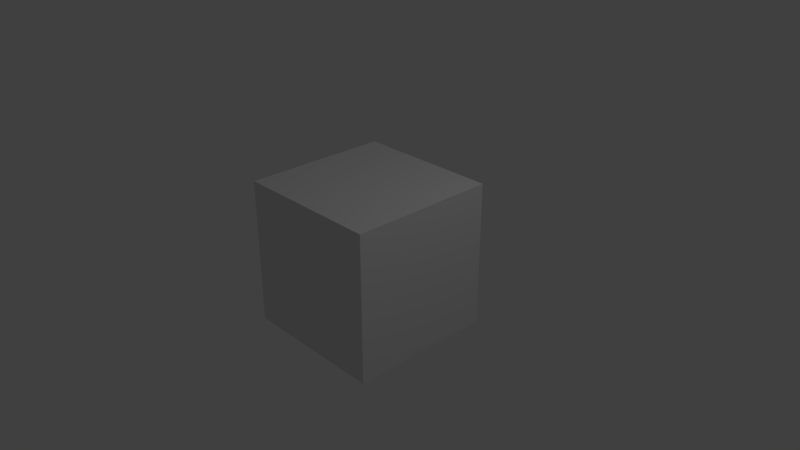 # Source: cube.blend  (saved by Blender 2.79.0; exported with 4.5.12 LTS)
import bpy
from mathutils import Matrix  # noqa: F401  (used for matrix-valued properties, if any)

bpy.ops.wm.read_factory_settings(use_empty=True)
scene = bpy.context.scene
scene.name = 'Scene'

# ---- collections
col_collection_1 = bpy.data.collections.new('Collection 1'); scene.collection.children.link(col_collection_1)

# ---- materials (node trees are filled in below, after node groups)
mat_material = bpy.data.materials.new('Material')
mat_material.alpha_threshold = 0.0
mat_material.use_transparent_shadow = False
mat_material.roughness = 0.5
mat_material.line_color = (0.0, 0.0, 0.0, 1.0)

# ---- material node trees

# ---- world
world_world = bpy.data.worlds.new('World'); scene.world = world_world
world_world.color = (0.05088, 0.05088, 0.05088)
world_world.use_sun_shadow = False
world_world.sun_shadow_jitter_overblur = 0.0
world_world.cycles.sampling_method = 'MANUAL'

# ---- cameras
cam_camera = bpy.data.cameras.new('Camera')
cam_camera.clip_end = 100.0
cam_camera.lens = 35.0
cam_camera.sensor_width = 32.0
cam_camera.sensor_height = 18.0
cam_camera.ortho_scale = 7.314
cam_camera.dof.focus_distance = 0.0
cam_camera.dof.aperture_fstop = 128.0

# ---- lights
light_lamp = bpy.data.lights.new('Lamp', 'POINT')
light_lamp.transmission_factor = 0.0
light_lamp.cutoff_distance = 30.0
light_lamp.energy = 100.0
light_lamp.shadow_buffer_clip_start = 1.001
light_lamp.shadow_soft_size = 0.1
light_lamp.shadow_maximum_resolution = 0.006
light_lamp.use_absolute_resolution = True

# ---- meshes
me_cube = bpy.data.meshes.new('Cube')
me_cube.from_pydata([(1.0, 1.0, -1.0), (1.0, -1.0, -1.0), (-1.0, -1.0, -1.0), (-1.0, 1.0, -1.0), (1.0, 1.0, 1.0), (1.0, -1.0, 1.0), (-1.0, -1.0, 1.0), (-1.0, 1.0, 1.0), (1.0, 0.7778, -1.0), (1.0, 0.5556, -1.0), (1.0, 0.3333, -1.0), (1.0, 0.1111, -1.0), (1.0, -0.1111, -1.0), (1.0, -0.3333, -1.0), (1.0, -0.5556, -1.0), (1.0, -0.7778, -1.0), (0.7778, 1.0, -1.0), (0.5556, 1.0, -1.0), (0.3333, 1.0, -1.0), (0.1111, 1.0, -1.0), (-0.1111, 1.0, -1.0), (-0.3333, 1.0, -1.0), (-0.5556, 1.0, -1.0), (-0.7778, 1.0, -1.0), (1.0, 1.0, -0.7778), (1.0, 1.0, -0.5556), (1.0, 1.0, -0.3333), (1.0, 1.0, -0.1111), (1.0, 1.0, 0.1111), (1.0, 1.0, 0.3333), (1.0, 1.0, 0.5556), (1.0, 1.0, 0.7778), (0.7778, -1.0, -1.0), (0.5556, -1.0, -1.0), (0.3333, -1.0, -1.0), (0.1111, -1.0, -1.0), (-0.1111, -1.0, -1.0), (-0.3333, -1.0, -1.0), (-0.5556, -1.0, -1.0), (-0.7778, -1.0, -1.0), (1.0, -1.0, -0.7778), (1.0, -1.0, -0.5556), (1.0, -1.0, -0.3333), (1.0, -1.0, -0.1111), (1.0, -1.0, 0.1111), (1.0, -1.0, 0.3333), (1.0, -1.0, 0.5556), (1.0, -1.0, 0.7778), (-1.0, -0.7778, -1.0), (-1.0, -0.5556, -1.0), (-1.0, -0.3333, -1.0), (-1.0, -0.1111, -1.0), (-1.0, 0.1111, -1.0), (-1.0, 0.3333, -1.0), (-1.0, 0.5556, -1.0), (-1.0, 0.7778, -1.0), (-1.0, -1.0, -0.7778), (-1.0, -1.0, -0.5556), (-1.0, -1.0, -0.3333), (-1.0, -1.0, -0.1111), (-1.0, -1.0, 0.1111), (-1.0, -1.0, 0.3333), (-1.0, -1.0, 0.5556), (-1.0, -1.0, 0.7778), (-1.0, 1.0, -0.7778), (-1.0, 1.0, -0.5556), (-1.0, 1.0, -0.3333), (-1.0, 1.0, -0.1111), (-1.0, 1.0, 0.1111), (-1.0, 1.0, 0.3333), (-1.0, 1.0, 0.5556), (-1.0, 1.0, 0.7778), (1.0, 0.7778, 1.0), (1.0, 0.5556, 1.0), (1.0, 0.3333, 1.0), (1.0, 0.1111, 1.0), (1.0, -0.1111, 1.0), (1.0, -0.3333, 1.0), (1.0, -0.5556, 1.0), (1.0, -0.7778, 1.0), (0.7778, 1.0, 1.0), (0.5556, 1.0, 1.0), (0.3333, 1.0, 1.0), (0.1111, 1.0, 1.0), (-0.1111, 1.0, 1.0), (-0.3333, 1.0, 1.0), (-0.5556, 1.0, 1.0), (-0.7778, 1.0, 1.0), (0.7778, -1.0, 1.0), (0.5556, -1.0, 1.0), (0.3333, -1.0, 1.0), (0.1111, -1.0, 1.0), (-0.1111, -1.0, 1.0), (-0.3333, -1.0, 1.0), (-0.5556, -1.0, 1.0), (-0.7778, -1.0, 1.0), (-1.0, -0.7778, 1.0), (-1.0, -0.5556, 1.0), (-1.0, -0.3333, 1.0), (-1.0, -0.1111, 1.0), (-1.0, 0.1111, 1.0), (-1.0, 0.3333, 1.0), (-1.0, 0.5556, 1.0), (-1.0, 0.7778, 1.0), (0.7778, 1.0, 0.7778), (0.5556, 1.0, 0.7778), (0.3333, 1.0, 0.7778), (0.1111, 1.0, 0.7778), (-0.1111, 1.0, 0.7778), (-0.3333, 1.0, 0.7778), (-0.5556, 1.0, 0.7778), (-0.7778, 1.0, 0.7778), (0.7778, 1.0, 0.5556), (0.5556, 1.0, 0.5556), (0.3333, 1.0, 0.5556), (0.1111, 1.0, 0.5556), (-0.1111, 1.0, 0.5556), (-0.3333, 1.0, 0.5556), (-0.5556, 1.0, 0.5556), (-0.7778, 1.0, 0.5556), (0.7778, 1.0, 0.3333), (0.5556, 1.0, 0.3333), (0.3333, 1.0, 0.3333), (0.1111, 1.0, 0.3333), (-0.1111, 1.0, 0.3333), (-0.3333, 1.0, 0.3333), (-0.5556, 1.0, 0.3333), (-0.7778, 1.0, 0.3333), (0.7778, 1.0, 0.1111), (0.5556, 1.0, 0.1111), (0.3333, 1.0, 0.1111), (0.1111, 1.0, 0.1111), (-0.1111, 1.0, 0.1111), (-0.3333, 1.0, 0.1111), (-0.5556, 1.0, 0.1111), (-0.7778, 1.0, 0.1111), (0.7778, 1.0, -0.1111), (0.5556, 1.0, -0.1111), (0.3333, 1.0, -0.1111), (0.1111, 1.0, -0.1111), (-0.1111, 1.0, -0.1111), (-0.3333, 1.0, -0.1111), (-0.5556, 1.0, -0.1111), (-0.7778, 1.0, -0.1111), (0.7778, 1.0, -0.3333), (0.5556, 1.0, -0.3333), (0.3333, 1.0, -0.3333), (0.1111, 1.0, -0.3333), (-0.1111, 1.0, -0.3333), (-0.3333, 1.0, -0.3333), (-0.5556, 1.0, -0.3333), (-0.7778, 1.0, -0.3333), (0.7778, 1.0, -0.5556), (0.5556, 1.0, -0.5556), (0.3333, 1.0, -0.5556), (0.1111, 1.0, -0.5556), (-0.1111, 1.0, -0.5556), (-0.3333, 1.0, -0.5556), (-0.5556, 1.0, -0.5556), (-0.7778, 1.0, -0.5556), (0.7778, 1.0, -0.7778), (0.5556, 1.0, -0.7778), (0.3333, 1.0, -0.7778), (0.1111, 1.0, -0.7778), (-0.1111, 1.0, -0.7778), (-0.3333, 1.0, -0.7778), (-0.5556, 1.0, -0.7778), (-0.7778, 1.0, -0.7778), (-1.0, -0.7778, -0.7778), (-1.0, -0.5556, -0.7778), (-1.0, -0.3333, -0.7778), (-1.0, -0.1111, -0.7778), (-1.0, 0.1111, -0.7778), (-1.0, 0.3333, -0.7778), (-1.0, 0.5556, -0.7778), (-1.0, 0.7778, -0.7778), (-1.0, -0.7778, -0.5556), (-1.0, -0.5556, -0.5556), (-1.0, -0.3333, -0.5556), (-1.0, -0.1111, -0.5556), (-1.0, 0.1111, -0.5556), (-1.0, 0.3333, -0.5556), (-1.0, 0.5556, -0.5556), (-1.0, 0.7778, -0.5556), (-1.0, -0.7778, -0.3333), (-1.0, -0.5556, -0.3333), (-1.0, -0.3333, -0.3333), (-1.0, -0.1111, -0.3333), (-1.0, 0.1111, -0.3333), (-1.0, 0.3333, -0.3333), (-1.0, 0.5556, -0.3333), (-1.0, 0.7778, -0.3333), (-1.0, -0.7778, -0.1111), (-1.0, -0.5556, -0.1111), (-1.0, -0.3333, -0.1111), (-1.0, -0.1111, -0.1111), (-1.0, 0.1111, -0.1111), (-1.0, 0.3333, -0.1111), (-1.0, 0.5556, -0.1111), (-1.0, 0.7778, -0.1111), (-1.0, -0.7778, 0.1111), (-1.0, -0.5556, 0.1111), (-1.0, -0.3333, 0.1111), (-1.0, -0.1111, 0.1111), (-1.0, 0.1111, 0.1111), (-1.0, 0.3333, 0.1111), (-1.0, 0.5556, 0.1111), (-1.0, 0.7778, 0.1111), (-1.0, -0.7778, 0.3333), (-1.0, -0.5556, 0.3333), (-1.0, -0.3333, 0.3333), (-1.0, -0.1111, 0.3333), (-1.0, 0.1111, 0.3333), (-1.0, 0.3333, 0.3333), (-1.0, 0.5556, 0.3333), (-1.0, 0.7778, 0.3333), (-1.0, -0.7778, 0.5556), (-1.0, -0.5556, 0.5556), (-1.0, -0.3333, 0.5556), (-1.0, -0.1111, 0.5556), (-1.0, 0.1111, 0.5556), (-1.0, 0.3333, 0.5556), (-1.0, 0.5556, 0.5556), (-1.0, 0.7778, 0.5556), (-1.0, -0.7778, 0.7778), (-1.0, -0.5556, 0.7778), (-1.0, -0.3333, 0.7778), (-1.0, -0.1111, 0.7778), (-1.0, 0.1111, 0.7778), (-1.0, 0.3333, 0.7778), (-1.0, 0.5556, 0.7778), (-1.0, 0.7778, 0.7778), (0.7778, -1.0, -0.7778), (0.5556, -1.0, -0.7778), (0.3333, -1.0, -0.7778), (0.1111, -1.0, -0.7778), (-0.1111, -1.0, -0.7778), (-0.3333, -1.0, -0.7778), (-0.5556, -1.0, -0.7778), (-0.7778, -1.0, -0.7778), (0.7778, -1.0, -0.5556), (0.5556, -1.0, -0.5556), (0.3333, -1.0, -0.5556), (0.1111, -1.0, -0.5556), (-0.1111, -1.0, -0.5556), (-0.3333, -1.0, -0.5556), (-0.5556, -1.0, -0.5556), (-0.7778, -1.0, -0.5556), (0.7778, -1.0, -0.3333), (0.5556, -1.0, -0.3333), (0.3333, -1.0, -0.3333), (0.1111, -1.0, -0.3333), (-0.1111, -1.0, -0.3333), (-0.3333, -1.0, -0.3333), (-0.5556, -1.0, -0.3333), (-0.7778, -1.0, -0.3333), (0.7778, -1.0, -0.1111), (0.5556, -1.0, -0.1111), (0.3333, -1.0, -0.1111), (0.1111, -1.0, -0.1111), (-0.1111, -1.0, -0.1111), (-0.3333, -1.0, -0.1111), (-0.5556, -1.0, -0.1111), (-0.7778, -1.0, -0.1111), (0.7778, -1.0, 0.1111), (0.5556, -1.0, 0.1111), (0.3333, -1.0, 0.1111), (0.1111, -1.0, 0.1111), (-0.1111, -1.0, 0.1111), (-0.3333, -1.0, 0.1111), (-0.5556, -1.0, 0.1111), (-0.7778, -1.0, 0.1111), (0.7778, -1.0, 0.3333), (0.5556, -1.0, 0.3333), (0.3333, -1.0, 0.3333), (0.1111, -1.0, 0.3333), (-0.1111, -1.0, 0.3333), (-0.3333, -1.0, 0.3333), (-0.5556, -1.0, 0.3333), (-0.7778, -1.0, 0.3333), (0.7778, -1.0, 0.5556), (0.5556, -1.0, 0.5556), (0.3333, -1.0, 0.5556), (0.1111, -1.0, 0.5556), (-0.1111, -1.0, 0.5556), (-0.3333, -1.0, 0.5556), (-0.5556, -1.0, 0.5556), (-0.7778, -1.0, 0.5556), (0.7778, -1.0, 0.7778), (0.5556, -1.0, 0.7778), (0.3333, -1.0, 0.7778), (0.1111, -1.0, 0.7778), (-0.1111, -1.0, 0.7778), (-0.3333, -1.0, 0.7778), (-0.5556, -1.0, 0.7778), (-0.7778, -1.0, 0.7778), (1.0, 0.7778, -0.7778), (1.0, 0.5556, -0.7778), (1.0, 0.3333, -0.7778), (1.0, 0.1111, -0.7778), (1.0, -0.1111, -0.7778), (1.0, -0.3333, -0.7778), (1.0, -0.5556, -0.7778), (1.0, -0.7778, -0.7778), (1.0, 0.7778, -0.5556), (1.0, 0.5556, -0.5556), (1.0, 0.3333, -0.5556), (1.0, 0.1111, -0.5556), (1.0, -0.1111, -0.5556), (1.0, -0.3333, -0.5556), (1.0, -0.5556, -0.5556), (1.0, -0.7778, -0.5556), (1.0, 0.7778, -0.3333), (1.0, 0.5556, -0.3333), (1.0, 0.3333, -0.3333), (1.0, 0.1111, -0.3333), (1.0, -0.1111, -0.3333), (1.0, -0.3333, -0.3333), (1.0, -0.5556, -0.3333), (1.0, -0.7778, -0.3333), (1.0, 0.7778, -0.1111), (1.0, 0.5556, -0.1111), (1.0, 0.3333, -0.1111), (1.0, 0.1111, -0.1111), (1.0, -0.1111, -0.1111), (1.0, -0.3333, -0.1111), (1.0, -0.5556, -0.1111), (1.0, -0.7778, -0.1111), (1.0, 0.7778, 0.1111), (1.0, 0.5556, 0.1111), (1.0, 0.3333, 0.1111), (1.0, 0.1111, 0.1111), (1.0, -0.1111, 0.1111), (1.0, -0.3333, 0.1111), (1.0, -0.5556, 0.1111), (1.0, -0.7778, 0.1111), (1.0, 0.7778, 0.3333), (1.0, 0.5556, 0.3333), (1.0, 0.3333, 0.3333), (1.0, 0.1111, 0.3333), (1.0, -0.1111, 0.3333), (1.0, -0.3333, 0.3333), (1.0, -0.5556, 0.3333), (1.0, -0.7778, 0.3333), (1.0, 0.7778, 0.5556), (1.0, 0.5556, 0.5556), (1.0, 0.3333, 0.5556), (1.0, 0.1111, 0.5556), (1.0, -0.1111, 0.5556), (1.0, -0.3333, 0.5556), (1.0, -0.5556, 0.5556), (1.0, -0.7778, 0.5556), (1.0, 0.7778, 0.7778), (1.0, 0.5556, 0.7778), (1.0, 0.3333, 0.7778), (1.0, 0.1111, 0.7778), (1.0, -0.1111, 0.7778), (1.0, -0.3333, 0.7778), (1.0, -0.5556, 0.7778), (1.0, -0.7778, 0.7778), (0.7778, 0.7778, 1.0), (0.7778, 0.5556, 1.0), (0.7778, 0.3333, 1.0), (0.7778, 0.1111, 1.0), (0.7778, -0.1111, 1.0), (0.7778, -0.3333, 1.0), (0.7778, -0.5556, 1.0), (0.7778, -0.7778, 1.0), (0.5556, 0.7778, 1.0), (0.5556, 0.5556, 1.0), (0.5556, 0.3333, 1.0), (0.5556, 0.1111, 1.0), (0.5556, -0.1111, 1.0), (0.5556, -0.3333, 1.0), (0.5556, -0.5556, 1.0), (0.5556, -0.7778, 1.0), (0.3333, 0.7778, 1.0), (0.3333, 0.5556, 1.0), (0.3333, 0.3333, 1.0), (0.3333, 0.1111, 1.0), (0.3333, -0.1111, 1.0), (0.3333, -0.3333, 1.0), (0.3333, -0.5556, 1.0), (0.3333, -0.7778, 1.0), (0.1111, 0.7778, 1.0), (0.1111, 0.5556, 1.0), (0.1111, 0.3333, 1.0), (0.1111, 0.1111, 1.0), (0.1111, -0.1111, 1.0), (0.1111, -0.3333, 1.0), (0.1111, -0.5556, 1.0), (0.1111, -0.7778, 1.0), (-0.1111, 0.7778, 1.0), (-0.1111, 0.5556, 1.0), (-0.1111, 0.3333, 1.0), (-0.1111, 0.1111, 1.0), (-0.1111, -0.1111, 1.0), (-0.1111, -0.3333, 1.0), (-0.1111, -0.5556, 1.0), (-0.1111, -0.7778, 1.0), (-0.3333, 0.7778, 1.0), (-0.3333, 0.5556, 1.0), (-0.3333, 0.3333, 1.0), (-0.3333, 0.1111, 1.0), (-0.3333, -0.1111, 1.0), (-0.3333, -0.3333, 1.0), (-0.3333, -0.5556, 1.0), (-0.3333, -0.7778, 1.0), (-0.5556, 0.7778, 1.0), (-0.5556, 0.5556, 1.0), (-0.5556, 0.3333, 1.0), (-0.5556, 0.1111, 1.0), (-0.5556, -0.1111, 1.0), (-0.5556, -0.3333, 1.0), (-0.5556, -0.5556, 1.0), (-0.5556, -0.7778, 1.0), (-0.7778, 0.7778, 1.0), (-0.7778, 0.5556, 1.0), (-0.7778, 0.3333, 1.0), (-0.7778, 0.1111, 1.0), (-0.7778, -0.1111, 1.0), (-0.7778, -0.3333, 1.0), (-0.7778, -0.5556, 1.0), (-0.7778, -0.7778, 1.0), (0.7778, 0.7778, -1.0), (0.5556, 0.7778, -1.0), (0.3333, 0.7778, -1.0), (0.1111, 0.7778, -1.0), (-0.1111, 0.7778, -1.0), (-0.3333, 0.7778, -1.0), (-0.5556, 0.7778, -1.0), (-0.7778, 0.7778, -1.0), (0.7778, 0.5556, -1.0), (0.5556, 0.5556, -1.0), (0.3333, 0.5556, -1.0), (0.1111, 0.5556, -1.0), (-0.1111, 0.5556, -1.0), (-0.3333, 0.5556, -1.0), (-0.5556, 0.5556, -1.0), (-0.7778, 0.5556, -1.0), (0.7778, 0.3333, -1.0), (0.5556, 0.3333, -1.0), (0.3333, 0.3333, -1.0), (0.1111, 0.3333, -1.0), (-0.1111, 0.3333, -1.0), (-0.3333, 0.3333, -1.0), (-0.5556, 0.3333, -1.0), (-0.7778, 0.3333, -1.0), (0.7778, 0.1111, -1.0), (0.5556, 0.1111, -1.0), (0.3333, 0.1111, -1.0), (0.1111, 0.1111, -1.0), (-0.1111, 0.1111, -1.0), (-0.3333, 0.1111, -1.0), (-0.5556, 0.1111, -1.0), (-0.7778, 0.1111, -1.0), (0.7778, -0.1111, -1.0), (0.5556, -0.1111, -1.0), (0.3333, -0.1111, -1.0), (0.1111, -0.1111, -1.0), (-0.1111, -0.1111, -1.0), (-0.3333, -0.1111, -1.0), (-0.5556, -0.1111, -1.0), (-0.7778, -0.1111, -1.0), (0.7778, -0.3333, -1.0), (0.5556, -0.3333, -1.0), (0.3333, -0.3333, -1.0), (0.1111, -0.3333, -1.0), (-0.1111, -0.3333, -1.0), (-0.3333, -0.3333, -1.0), (-0.5556, -0.3333, -1.0), (-0.7778, -0.3333, -1.0), (0.7778, -0.5556, -1.0), (0.5556, -0.5556, -1.0), (0.3333, -0.5556, -1.0), (0.1111, -0.5556, -1.0), (-0.1111, -0.5556, -1.0), (-0.3333, -0.5556, -1.0), (-0.5556, -0.5556, -1.0), (-0.7778, -0.5556, -1.0), (0.7778, -0.7778, -1.0), (0.5556, -0.7778, -1.0), (0.3333, -0.7778, -1.0), (0.1111, -0.7778, -1.0), (-0.1111, -0.7778, -1.0), (-0.3333, -0.7778, -1.0), (-0.5556, -0.7778, -1.0), (-0.7778, -0.7778, -1.0)], [], [(39, 48, 487), (423, 6, 95), (79, 47, 359), (95, 63, 295), (103, 71, 231), (23, 64, 167), (87, 71, 7), (119, 71, 111), (127, 70, 119), (127, 68, 69), (143, 68, 135), (151, 67, 143), (159, 66, 151), (167, 65, 159), (31, 80, 4), (104, 81, 80), (105, 82, 81), (106, 83, 82), (107, 84, 83), (84, 109, 85), (109, 86, 85), (86, 111, 87), (30, 104, 31), (112, 105, 104), (113, 106, 105), (114, 107, 106), (115, 108, 107), (116, 109, 108), (117, 110, 109), (118, 111, 110), (29, 112, 30), (120, 113, 112), (121, 114, 113), (122, 115, 114), (123, 116, 115), (124, 117, 116), (125, 118, 117), (126, 119, 118), (28, 120, 29), (128, 121, 120), (129, 122, 121), (122, 131, 123), (123, 132, 124), (132, 125, 124), (125, 134, 126), (126, 135, 127), (27, 128, 28), (136, 129, 128), (137, 130, 129), (138, 131, 130), (139, 132, 131), (140, 133, 132), (141, 134, 133), (142, 135, 134), (26, 136, 27), (144, 137, 136), (145, 138, 137), (146, 139, 138), (147, 140, 139), (148, 141, 140), (149, 142, 141), (150, 143, 142), (25, 144, 26), (152, 145, 144), (153, 146, 145), (154, 147, 146), (155, 148, 147), (156, 149, 148), (157, 150, 149), (158, 151, 150), (24, 152, 25), (160, 153, 152), (161, 154, 153), (154, 163, 155), (155, 164, 156), (156, 165, 157), (165, 158, 157), (166, 159, 158), (0, 160, 24), (16, 161, 160), (17, 162, 161), (162, 19, 163), (163, 20, 164), (164, 21, 165), (21, 166, 165), (22, 167, 166), (175, 3, 55), (183, 64, 175), (191, 65, 183), (191, 67, 66), (207, 67, 199), (215, 68, 207), (215, 70, 69), (223, 71, 70), (56, 48, 2), (168, 49, 48), (169, 50, 49), (170, 51, 50), (171, 52, 51), (172, 53, 52), (173, 54, 53), (174, 55, 54), (57, 168, 56), (176, 169, 168), (177, 170, 169), (178, 171, 170), (179, 172, 171), (180, 173, 172), (181, 174, 173), (182, 175, 174), (58, 176, 57), (184, 177, 176), (185, 178, 177), (186, 179, 178), (187, 180, 179), (188, 181, 180), (189, 182, 181), (190, 183, 182), (59, 184, 58), (192, 185, 184), (193, 186, 185), (186, 195, 187), (187, 196, 188), (188, 197, 189), (197, 190, 189), (190, 199, 191), (60, 192, 59), (200, 193, 192), (201, 194, 193), (202, 195, 194), (203, 196, 195), (204, 197, 196), (205, 198, 197), (206, 199, 198), (61, 200, 60), (208, 201, 200), (209, 202, 201), (210, 203, 202), (211, 204, 203), (212, 205, 204), (213, 206, 205), (214, 207, 206), (62, 208, 61), (216, 209, 208), (217, 210, 209), (218, 211, 210), (219, 212, 211), (212, 221, 213), (213, 222, 214), (214, 223, 215), (63, 216, 62), (224, 217, 216), (225, 218, 217), (226, 219, 218), (227, 220, 219), (220, 229, 221), (229, 222, 221), (230, 223, 222), (6, 224, 63), (96, 225, 224), (97, 226, 225), (98, 227, 226), (99, 228, 227), (100, 229, 228), (101, 230, 229), (102, 231, 230), (239, 2, 39), (247, 56, 239), (255, 57, 247), (263, 58, 255), (271, 59, 263), (279, 60, 271), (287, 61, 279), (295, 62, 287), (40, 32, 1), (232, 33, 32), (233, 34, 33), (234, 35, 34), (235, 36, 35), (236, 37, 36), (237, 38, 37), (238, 39, 38), (41, 232, 40), (240, 233, 232), (241, 234, 233), (242, 235, 234), (243, 236, 235), (244, 237, 236), (245, 238, 237), (246, 239, 238), (42, 240, 41), (248, 241, 240), (249, 242, 241), (250, 243, 242), (251, 244, 243), (252, 245, 244), (253, 246, 245), (254, 247, 246), (43, 248, 42), (256, 249, 248), (257, 250, 249), (258, 251, 250), (259, 252, 251), (260, 253, 252), (261, 254, 253), (262, 255, 254), (44, 256, 43), (264, 257, 256), (265, 258, 257), (266, 259, 258), (267, 260, 259), (268, 261, 260), (269, 262, 261), (270, 263, 262), (45, 264, 44), (272, 265, 264), (273, 266, 265), (274, 267, 266), (275, 268, 267), (276, 269, 268), (277, 270, 269), (278, 271, 270), (46, 272, 45), (280, 273, 272), (281, 274, 273), (282, 275, 274), (283, 276, 275), (284, 277, 276), (285, 278, 277), (286, 279, 278), (47, 280, 46), (288, 281, 280), (289, 282, 281), (290, 283, 282), (291, 284, 283), (292, 285, 284), (293, 286, 285), (294, 287, 286), (5, 288, 47), (88, 289, 288), (89, 290, 289), (90, 291, 290), (91, 292, 291), (92, 293, 292), (93, 294, 293), (94, 295, 294), (303, 1, 15), (311, 40, 303), (319, 41, 311), (327, 42, 319), (335, 43, 327), (343, 44, 335), (351, 45, 343), (359, 46, 351), (24, 8, 0), (296, 9, 8), (297, 10, 9), (298, 11, 10), (299, 12, 11), (300, 13, 12), (301, 14, 13), (302, 15, 14), (25, 296, 24), (304, 297, 296), (305, 298, 297), (306, 299, 298), (307, 300, 299), (308, 301, 300), (309, 302, 301), (310, 303, 302), (26, 304, 25), (312, 305, 304), (313, 306, 305), (314, 307, 306), (315, 308, 307), (316, 309, 308), (317, 310, 309), (318, 311, 310), (27, 312, 26), (320, 313, 312), (321, 314, 313), (322, 315, 314), (323, 316, 315), (324, 317, 316), (325, 318, 317), (326, 319, 318), (28, 320, 27), (328, 321, 320), (329, 322, 321), (330, 323, 322), (331, 324, 323), (332, 325, 324), (333, 326, 325), (334, 327, 326), (29, 328, 28), (336, 329, 328), (337, 330, 329), (338, 331, 330), (339, 332, 331), (340, 333, 332), (341, 334, 333), (342, 335, 334), (30, 336, 29), (344, 337, 336), (345, 338, 337), (346, 339, 338), (347, 340, 339), (348, 341, 340), (349, 342, 341), (350, 343, 342), (31, 344, 30), (352, 345, 344), (353, 346, 345), (354, 347, 346), (355, 348, 347), (356, 349, 348), (357, 350, 349), (358, 351, 350), (4, 352, 31), (72, 353, 352), (73, 354, 353), (74, 355, 354), (75, 356, 355), (76, 357, 356), (77, 358, 357), (78, 359, 358), (367, 5, 79), (375, 88, 367), (383, 89, 375), (391, 90, 383), (399, 91, 391), (399, 93, 92), (415, 93, 407), (415, 95, 94), (80, 72, 4), (360, 73, 72), (361, 74, 73), (362, 75, 74), (363, 76, 75), (364, 77, 76), (365, 78, 77), (366, 79, 78), (81, 360, 80), (368, 361, 360), (369, 362, 361), (370, 363, 362), (371, 364, 363), (372, 365, 364), (373, 366, 365), (374, 367, 366), (82, 368, 81), (376, 369, 368), (377, 370, 369), (378, 371, 370), (379, 372, 371), (380, 373, 372), (373, 382, 374), (382, 375, 374), (83, 376, 82), (384, 377, 376), (385, 378, 377), (386, 379, 378), (387, 380, 379), (388, 381, 380), (389, 382, 381), (390, 383, 382), (83, 392, 384), (392, 385, 384), (393, 386, 385), (394, 387, 386), (395, 388, 387), (396, 389, 388), (397, 390, 389), (398, 391, 390), (85, 392, 84), (400, 393, 392), (401, 394, 393), (402, 395, 394), (403, 396, 395), (396, 405, 397), (397, 406, 398), (406, 399, 398), (86, 400, 85), (408, 401, 400), (409, 402, 401), (410, 403, 402), (411, 404, 403), (412, 405, 404), (413, 406, 405), (414, 407, 406), (87, 408, 86), (408, 417, 409), (409, 418, 410), (410, 419, 411), (411, 420, 412), (412, 421, 413), (413, 422, 414), (422, 415, 414), (87, 103, 416), (416, 102, 417), (417, 101, 418), (418, 100, 419), (419, 99, 420), (420, 98, 421), (421, 97, 422), (422, 96, 423), (431, 3, 23), (439, 55, 431), (439, 53, 54), (455, 53, 447), (463, 52, 455), (471, 51, 463), (479, 50, 471), (487, 49, 479), (8, 16, 0), (424, 17, 16), (425, 18, 17), (426, 19, 18), (19, 428, 20), (20, 429, 21), (429, 22, 21), (22, 431, 23), (9, 424, 8), (432, 425, 424), (425, 434, 426), (426, 435, 427), (435, 428, 427), (436, 429, 428), (437, 430, 429), (430, 439, 431), (9, 440, 432), (432, 441, 433), (433, 442, 434), (434, 443, 435), (443, 436, 435), (444, 437, 436), (445, 438, 437), (446, 439, 438), (11, 440, 10), (448, 441, 440), (449, 442, 441), (450, 443, 442), (451, 444, 443), (452, 445, 444), (445, 454, 446), (454, 447, 446), (12, 448, 11), (456, 449, 448), (457, 450, 449), (458, 451, 450), (459, 452, 451), (460, 453, 452), (461, 454, 453), (462, 455, 454), (13, 456, 12), (464, 457, 456), (465, 458, 457), (466, 459, 458), (467, 460, 459), (468, 461, 460), (469, 462, 461), (462, 471, 463), (14, 464, 13), (472, 465, 464), (473, 466, 465), (474, 467, 466), (475, 468, 467), (476, 469, 468), (477, 470, 469), (478, 471, 470), (15, 472, 14), (480, 473, 472), (473, 482, 474), (474, 483, 475), (483, 476, 475), (484, 477, 476), (485, 478, 477), (486, 479, 478), (1, 480, 15), (32, 481, 480), (481, 34, 482), (482, 35, 483), (35, 484, 483), (484, 37, 485), (485, 38, 486), (486, 39, 487), (39, 2, 48), (423, 96, 6), (79, 5, 47), (95, 6, 63), (103, 7, 71), (23, 3, 64), (87, 111, 71), (119, 70, 71), (127, 69, 70), (127, 135, 68), (143, 67, 68), (151, 66, 67), (159, 65, 66), (167, 64, 65), (31, 104, 80), (104, 105, 81), (105, 106, 82), (106, 107, 83), (107, 108, 84), (84, 108, 109), (109, 110, 86), (86, 110, 111), (30, 112, 104), (112, 113, 105), (113, 114, 106), (114, 115, 107), (115, 116, 108), (116, 117, 109), (117, 118, 110), (118, 119, 111), (29, 120, 112), (120, 121, 113), (121, 122, 114), (122, 123, 115), (123, 124, 116), (124, 125, 117), (125, 126, 118), (126, 127, 119), (28, 128, 120), (128, 129, 121), (129, 130, 122), (122, 130, 131), (123, 131, 132), (132, 133, 125), (125, 133, 134), (126, 134, 135), (27, 136, 128), (136, 137, 129), (137, 138, 130), (138, 139, 131), (139, 140, 132), (140, 141, 133), (141, 142, 134), (142, 143, 135), (26, 144, 136), (144, 145, 137), (145, 146, 138), (146, 147, 139), (147, 148, 140), (148, 149, 141), (149, 150, 142), (150, 151, 143), (25, 152, 144), (152, 153, 145), (153, 154, 146), (154, 155, 147), (155, 156, 148), (156, 157, 149), (157, 158, 150), (158, 159, 151), (24, 160, 152), (160, 161, 153), (161, 162, 154), (154, 162, 163), (155, 163, 164), (156, 164, 165), (165, 166, 158), (166, 167, 159), (0, 16, 160), (16, 17, 161), (17, 18, 162), (162, 18, 19), (163, 19, 20), (164, 20, 21), (21, 22, 166), (22, 23, 167), (175, 64, 3), (183, 65, 64), (191, 66, 65), (191, 199, 67), (207, 68, 67), (215, 69, 68), (215, 223, 70), (223, 231, 71), (56, 168, 48), (168, 169, 49), (169, 170, 50), (170, 171, 51), (171, 172, 52), (172, 173, 53), (173, 174, 54), (174, 175, 55), (57, 176, 168), (176, 177, 169), (177, 178, 170), (178, 179, 171), (179, 180, 172), (180, 181, 173), (181, 182, 174), (182, 183, 175), (58, 184, 176), (184, 185, 177), (185, 186, 178), (186, 187, 179), (187, 188, 180), (188, 189, 181), (189, 190, 182), (190, 191, 183), (59, 192, 184), (192, 193, 185), (193, 194, 186), (186, 194, 195), (187, 195, 196), (188, 196, 197), (197, 198, 190), (190, 198, 199), (60, 200, 192), (200, 201, 193), (201, 202, 194), (202, 203, 195), (203, 204, 196), (204, 205, 197), (205, 206, 198), (206, 207, 199), (61, 208, 200), (208, 209, 201), (209, 210, 202), (210, 211, 203), (211, 212, 204), (212, 213, 205), (213, 214, 206), (214, 215, 207), (62, 216, 208), (216, 217, 209), (217, 218, 210), (218, 219, 211), (219, 220, 212), (212, 220, 221), (213, 221, 222), (214, 222, 223), (63, 224, 216), (224, 225, 217), (225, 226, 218), (226, 227, 219), (227, 228, 220), (220, 228, 229), (229, 230, 222), (230, 231, 223), (6, 96, 224), (96, 97, 225), (97, 98, 226), (98, 99, 227), (99, 100, 228), (100, 101, 229), (101, 102, 230), (102, 103, 231), (239, 56, 2), (247, 57, 56), (255, 58, 57), (263, 59, 58), (271, 60, 59), (279, 61, 60), (287, 62, 61), (295, 63, 62), (40, 232, 32), (232, 233, 33), (233, 234, 34), (234, 235, 35), (235, 236, 36), (236, 237, 37), (237, 238, 38), (238, 239, 39), (41, 240, 232), (240, 241, 233), (241, 242, 234), (242, 243, 235), (243, 244, 236), (244, 245, 237), (245, 246, 238), (246, 247, 239), (42, 248, 240), (248, 249, 241), (249, 250, 242), (250, 251, 243), (251, 252, 244), (252, 253, 245), (253, 254, 246), (254, 255, 247), (43, 256, 248), (256, 257, 249), (257, 258, 250), (258, 259, 251), (259, 260, 252), (260, 261, 253), (261, 262, 254), (262, 263, 255), (44, 264, 256), (264, 265, 257), (265, 266, 258), (266, 267, 259), (267, 268, 260), (268, 269, 261), (269, 270, 262), (270, 271, 263), (45, 272, 264), (272, 273, 265), (273, 274, 266), (274, 275, 267), (275, 276, 268), (276, 277, 269), (277, 278, 270), (278, 279, 271), (46, 280, 272), (280, 281, 273), (281, 282, 274), (282, 283, 275), (283, 284, 276), (284, 285, 277), (285, 286, 278), (286, 287, 279), (47, 288, 280), (288, 289, 281), (289, 290, 282), (290, 291, 283), (291, 292, 284), (292, 293, 285), (293, 294, 286), (294, 295, 287), (5, 88, 288), (88, 89, 289), (89, 90, 290), (90, 91, 291), (91, 92, 292), (92, 93, 293), (93, 94, 294), (94, 95, 295), (303, 40, 1), (311, 41, 40), (319, 42, 41), (327, 43, 42), (335, 44, 43), (343, 45, 44), (351, 46, 45), (359, 47, 46), (24, 296, 8), (296, 297, 9), (297, 298, 10), (298, 299, 11), (299, 300, 12), (300, 301, 13), (301, 302, 14), (302, 303, 15), (25, 304, 296), (304, 305, 297), (305, 306, 298), (306, 307, 299), (307, 308, 300), (308, 309, 301), (309, 310, 302), (310, 311, 303), (26, 312, 304), (312, 313, 305), (313, 314, 306), (314, 315, 307), (315, 316, 308), (316, 317, 309), (317, 318, 310), (318, 319, 311), (27, 320, 312), (320, 321, 313), (321, 322, 314), (322, 323, 315), (323, 324, 316), (324, 325, 317), (325, 326, 318), (326, 327, 319), (28, 328, 320), (328, 329, 321), (329, 330, 322), (330, 331, 323), (331, 332, 324), (332, 333, 325), (333, 334, 326), (334, 335, 327), (29, 336, 328), (336, 337, 329), (337, 338, 330), (338, 339, 331), (339, 340, 332), (340, 341, 333), (341, 342, 334), (342, 343, 335), (30, 344, 336), (344, 345, 337), (345, 346, 338), (346, 347, 339), (347, 348, 340), (348, 349, 341), (349, 350, 342), (350, 351, 343), (31, 352, 344), (352, 353, 345), (353, 354, 346), (354, 355, 347), (355, 356, 348), (356, 357, 349), (357, 358, 350), (358, 359, 351), (4, 72, 352), (72, 73, 353), (73, 74, 354), (74, 75, 355), (75, 76, 356), (76, 77, 357), (77, 78, 358), (78, 79, 359), (367, 88, 5), (375, 89, 88), (383, 90, 89), (391, 91, 90), (399, 92, 91), (399, 407, 93), (415, 94, 93), (415, 423, 95), (80, 360, 72), (360, 361, 73), (361, 362, 74), (362, 363, 75), (363, 364, 76), (364, 365, 77), (365, 366, 78), (366, 367, 79), (81, 368, 360), (368, 369, 361), (369, 370, 362), (370, 371, 363), (371, 372, 364), (372, 373, 365), (373, 374, 366), (374, 375, 367), (82, 376, 368), (376, 377, 369), (377, 378, 370), (378, 379, 371), (379, 380, 372), (380, 381, 373), (373, 381, 382), (382, 383, 375), (83, 384, 376), (384, 385, 377), (385, 386, 378), (386, 387, 379), (387, 388, 380), (388, 389, 381), (389, 390, 382), (390, 391, 383), (83, 84, 392), (392, 393, 385), (393, 394, 386), (394, 395, 387), (395, 396, 388), (396, 397, 389), (397, 398, 390), (398, 399, 391), (85, 400, 392), (400, 401, 393), (401, 402, 394), (402, 403, 395), (403, 404, 396), (396, 404, 405), (397, 405, 406), (406, 407, 399), (86, 408, 400), (408, 409, 401), (409, 410, 402), (410, 411, 403), (411, 412, 404), (412, 413, 405), (413, 414, 406), (414, 415, 407), (87, 416, 408), (408, 416, 417), (409, 417, 418), (410, 418, 419), (411, 419, 420), (412, 420, 421), (413, 421, 422), (422, 423, 415), (87, 7, 103), (416, 103, 102), (417, 102, 101), (418, 101, 100), (419, 100, 99), (420, 99, 98), (421, 98, 97), (422, 97, 96), (431, 55, 3), (439, 54, 55), (439, 447, 53), (455, 52, 53), (463, 51, 52), (471, 50, 51), (479, 49, 50), (487, 48, 49), (8, 424, 16), (424, 425, 17), (425, 426, 18), (426, 427, 19), (19, 427, 428), (20, 428, 429), (429, 430, 22), (22, 430, 431), (9, 432, 424), (432, 433, 425), (425, 433, 434), (426, 434, 435), (435, 436, 428), (436, 437, 429), (437, 438, 430), (430, 438, 439), (9, 10, 440), (432, 440, 441), (433, 441, 442), (434, 442, 443), (443, 444, 436), (444, 445, 437), (445, 446, 438), (446, 447, 439), (11, 448, 440), (448, 449, 441), (449, 450, 442), (450, 451, 443), (451, 452, 444), (452, 453, 445), (445, 453, 454), (454, 455, 447), (12, 456, 448), (456, 457, 449), (457, 458, 450), (458, 459, 451), (459, 460, 452), (460, 461, 453), (461, 462, 454), (462, 463, 455), (13, 464, 456), (464, 465, 457), (465, 466, 458), (466, 467, 459), (467, 468, 460), (468, 469, 461), (469, 470, 462), (462, 470, 471), (14, 472, 464), (472, 473, 465), (473, 474, 466), (474, 475, 467), (475, 476, 468), (476, 477, 469), (477, 478, 470), (478, 479, 471), (15, 480, 472), (480, 481, 473), (473, 481, 482), (474, 482, 483), (483, 484, 476), (484, 485, 477), (485, 486, 478), (486, 487, 479), (1, 32, 480), (32, 33, 481), (481, 33, 34), (482, 34, 35), (35, 36, 484), (484, 36, 37), (485, 37, 38), (486, 38, 39)])
_uv = me_cube.uv_layers.new(name='UVMap')
_uv.uv.foreach_set('vector', [0.6296, 0.0, 0.6667, 0.03704, 0.6296, 0.03704, 0.7037, 0.2963, 0.6667, 0.3333, 0.6667, 0.2963, 0.2963, 0.3333, 0.3333, 0.3704, 0.2963, 0.3704, 0.03704, 0.3333, 2.98e-08, 0.2963, 0.03704, 0.2963, 0.0, 0.7037, 0.03704, 0.6667, 0.03704, 0.7037, 0.6667, 0.6296, 0.6296, 0.6667, 0.6296, 0.6296, 0.3333, 0.6296, 0.3704, 0.6667, 0.3333, 0.6667, 0.4074, 0.6296, 0.3704, 0.6667, 0.3704, 0.6296, 0.4444, 0.6296, 0.4074, 0.6667, 0.4074, 0.6296, 0.4444, 0.6296, 0.4815, 0.6667, 0.4444, 0.6667, 0.5185, 0.6296, 0.4815, 0.6667, 0.4815, 0.6296, 0.5556, 0.6296, 0.5185, 0.6667, 0.5185, 0.6296, 0.5926, 0.6296, 0.5556, 0.6667, 0.5556, 0.6296, 0.6296, 0.6296, 0.5926, 0.6667, 0.5926, 0.6296, 0.3704, 0.3333, 0.3333, 0.3704, 0.3333, 0.3333, 0.3704, 0.3704, 0.3333, 0.4074, 0.3333, 0.3704, 0.3704, 0.4074, 0.3333, 0.4444, 0.3333, 0.4074, 0.3704, 0.4444, 0.3333, 0.4815, 0.3333, 0.4444, 0.3704, 0.4815, 0.3333, 0.5185, 0.3333, 0.4815, 0.3333, 0.5185, 0.3704, 0.5556, 0.3333, 0.5556, 0.3704, 0.5556, 0.3333, 0.5926, 0.3333, 0.5556, 0.3333, 0.5926, 0.3704, 0.6296, 0.3333, 0.6296, 0.4074, 0.3333, 0.3704, 0.3704, 0.3704, 0.3333, 0.4074, 0.3704, 0.3704, 0.4074, 0.3704, 0.3704, 0.4074, 0.4074, 0.3704, 0.4444, 0.3704, 0.4074, 0.4074, 0.4444, 0.3704, 0.4815, 0.3704, 0.4444, 0.4074, 0.4815, 0.3704, 0.5185, 0.3704, 0.4815, 0.4074, 0.5185, 0.3704, 0.5556, 0.3704, 0.5185, 0.4074, 0.5556, 0.3704, 0.5926, 0.3704, 0.5556, 0.4074, 0.5926, 0.3704, 0.6296, 0.3704, 0.5926, 0.4444, 0.3333, 0.4074, 0.3704, 0.4074, 0.3333, 0.4444, 0.3704, 0.4074, 0.4074, 0.4074, 0.3704, 0.4444, 0.4074, 0.4074, 0.4444, 0.4074, 0.4074, 0.4444, 0.4444, 0.4074, 0.4815, 0.4074, 0.4444, 0.4444, 0.4815, 0.4074, 0.5185, 0.4074, 0.4815, 0.4444, 0.5185, 0.4074, 0.5556, 0.4074, 0.5185, 0.4444, 0.5556, 0.4074, 0.5926, 0.4074, 0.5556, 0.4444, 0.5926, 0.4074, 0.6296, 0.4074, 0.5926, 0.4815, 0.3333, 0.4444, 0.3704, 0.4444, 0.3333, 0.4815, 0.3704, 0.4444, 0.4074, 0.4444, 0.3704, 0.4815, 0.4074, 0.4444, 0.4444, 0.4444, 0.4074, 0.4444, 0.4444, 0.4815, 0.4815, 0.4444, 0.4815, 0.4444, 0.4815, 0.4815, 0.5185, 0.4444, 0.5185, 0.4815, 0.5185, 0.4444, 0.5556, 0.4444, 0.5185, 0.4444, 0.5556, 0.4815, 0.5926, 0.4444, 0.5926, 0.4444, 0.5926, 0.4815, 0.6296, 0.4444, 0.6296, 0.5185, 0.3333, 0.4815, 0.3704, 0.4815, 0.3333, 0.5185, 0.3704, 0.4815, 0.4074, 0.4815, 0.3704, 0.5185, 0.4074, 0.4815, 0.4444, 0.4815, 0.4074, 0.5185, 0.4444, 0.4815, 0.4815, 0.4815, 0.4444, 0.5185, 0.4815, 0.4815, 0.5185, 0.4815, 0.4815, 0.5185, 0.5185, 0.4815, 0.5556, 0.4815, 0.5185, 0.5185, 0.5556, 0.4815, 0.5926, 0.4815, 0.5556, 0.5185, 0.5926, 0.4815, 0.6296, 0.4815, 0.5926, 0.5556, 0.3333, 0.5185, 0.3704, 0.5185, 0.3333, 0.5556, 0.3704, 0.5185, 0.4074, 0.5185, 0.3704, 0.5556, 0.4074, 0.5185, 0.4444, 0.5185, 0.4074, 0.5556, 0.4444, 0.5185, 0.4815, 0.5185, 0.4444, 0.5556, 0.4815, 0.5185, 0.5185, 0.5185, 0.4815, 0.5556, 0.5185, 0.5185, 0.5556, 0.5185, 0.5185, 0.5556, 0.5556, 0.5185, 0.5926, 0.5185, 0.5556, 0.5556, 0.5926, 0.5185, 0.6296, 0.5185, 0.5926, 0.5926, 0.3333, 0.5556, 0.3704, 0.5556, 0.3333, 0.5926, 0.3704, 0.5556, 0.4074, 0.5556, 0.3704, 0.5926, 0.4074, 0.5556, 0.4444, 0.5556, 0.4074, 0.5926, 0.4444, 0.5556, 0.4815, 0.5556, 0.4444, 0.5926, 0.4815, 0.5556, 0.5185, 0.5556, 0.4815, 0.5926, 0.5185, 0.5556, 0.5556, 0.5556, 0.5185, 0.5926, 0.5556, 0.5556, 0.5926, 0.5556, 0.5556, 0.5926, 0.5926, 0.5556, 0.6296, 0.5556, 0.5926, 0.6296, 0.3333, 0.5926, 0.3704, 0.5926, 0.3333, 0.6296, 0.3704, 0.5926, 0.4074, 0.5926, 0.3704, 0.6296, 0.4074, 0.5926, 0.4444, 0.5926, 0.4074, 0.5926, 0.4444, 0.6296, 0.4815, 0.5926, 0.4815, 0.5926, 0.4815, 0.6296, 0.5185, 0.5926, 0.5185, 0.5926, 0.5185, 0.6296, 0.5556, 0.5926, 0.5556, 0.6296, 0.5556, 0.5926, 0.5926, 0.5926, 0.5556, 0.6296, 0.5926, 0.5926, 0.6296, 0.5926, 0.5926, 0.6667, 0.3333, 0.6296, 0.3704, 0.6296, 0.3333, 0.6667, 0.3704, 0.6296, 0.4074, 0.6296, 0.3704, 0.6667, 0.4074, 0.6296, 0.4444, 0.6296, 0.4074, 0.6296, 0.4444, 0.6667, 0.4815, 0.6296, 0.4815, 0.6296, 0.4815, 0.6667, 0.5185, 0.6296, 0.5185, 0.6296, 0.5185, 0.6667, 0.5556, 0.6296, 0.5556, 0.6667, 0.5556, 0.6296, 0.5926, 0.6296, 0.5556, 0.6667, 0.5926, 0.6296, 0.6296, 0.6296, 0.5926, 0.2963, 0.7037, 0.3333, 0.6667, 0.3333, 0.7037, 0.2593, 0.7037, 0.2963, 0.6667, 0.2963, 0.7037, 0.2222, 0.7037, 0.2593, 0.6667, 0.2593, 0.7037, 0.2222, 0.7037, 0.1852, 0.6667, 0.2222, 0.6667, 0.1481, 0.7037, 0.1852, 0.6667, 0.1852, 0.7037, 0.1111, 0.7037, 0.1481, 0.6667, 0.1481, 0.7037, 0.1111, 0.7037, 0.07407, 0.6667, 0.1111, 0.6667, 0.07407, 0.7037, 0.03704, 0.6667, 0.07407, 0.6667, 0.2963, 1.0, 0.3333, 0.963, 0.3333, 1.0, 0.2963, 0.963, 0.3333, 0.9259, 0.3333, 0.963, 0.2963, 0.9259, 0.3333, 0.8889, 0.3333, 0.9259, 0.2963, 0.8889, 0.3333, 0.8519, 0.3333, 0.8889, 0.2963, 0.8519, 0.3333, 0.8148, 0.3333, 0.8519, 0.2963, 0.8148, 0.3333, 0.7778, 0.3333, 0.8148, 0.2963, 0.7778, 0.3333, 0.7407, 0.3333, 0.7778, 0.2963, 0.7407, 0.3333, 0.7037, 0.3333, 0.7407, 0.2593, 1.0, 0.2963, 0.963, 0.2963, 1.0, 0.2593, 0.963, 0.2963, 0.9259, 0.2963, 0.963, 0.2593, 0.9259, 0.2963, 0.8889, 0.2963, 0.9259, 0.2593, 0.8889, 0.2963, 0.8519, 0.2963, 0.8889, 0.2593, 0.8519, 0.2963, 0.8148, 0.2963, 0.8519, 0.2593, 0.8148, 0.2963, 0.7778, 0.2963, 0.8148, 0.2593, 0.7778, 0.2963, 0.7407, 0.2963, 0.7778, 0.2593, 0.7407, 0.2963, 0.7037, 0.2963, 0.7407, 0.2222, 1.0, 0.2593, 0.963, 0.2593, 1.0, 0.2222, 0.963, 0.2593, 0.9259, 0.2593, 0.963, 0.2222, 0.9259, 0.2593, 0.8889, 0.2593, 0.9259, 0.2222, 0.8889, 0.2593, 0.8519, 0.2593, 0.8889, 0.2222, 0.8519, 0.2593, 0.8148, 0.2593, 0.8519, 0.2222, 0.8148, 0.2593, 0.7778, 0.2593, 0.8148, 0.2222, 0.7778, 0.2593, 0.7407, 0.2593, 0.7778, 0.2222, 0.7407, 0.2593, 0.7037, 0.2593, 0.7407, 0.1852, 1.0, 0.2222, 0.963, 0.2222, 1.0, 0.1852, 0.963, 0.2222, 0.9259, 0.2222, 0.963, 0.1852, 0.9259, 0.2222, 0.8889, 0.2222, 0.9259, 0.2222, 0.8889, 0.1852, 0.8519, 0.2222, 0.8519, 0.2222, 0.8519, 0.1852, 0.8148, 0.2222, 0.8148, 0.2222, 0.8148, 0.1852, 0.7778, 0.2222, 0.7778, 0.1852, 0.7778, 0.2222, 0.7407, 0.2222, 0.7778, 0.2222, 0.7407, 0.1852, 0.7037, 0.2222, 0.7037, 0.1481, 1.0, 0.1852, 0.963, 0.1852, 1.0, 0.1481, 0.963, 0.1852, 0.9259, 0.1852, 0.963, 0.1481, 0.9259, 0.1852, 0.8889, 0.1852, 0.9259, 0.1481, 0.8889, 0.1852, 0.8519, 0.1852, 0.8889, 0.1481, 0.8519, 0.1852, 0.8148, 0.1852, 0.8519, 0.1481, 0.8148, 0.1852, 0.7778, 0.1852, 0.8148, 0.1481, 0.7778, 0.1852, 0.7407, 0.1852, 0.7778, 0.1481, 0.7407, 0.1852, 0.7037, 0.1852, 0.7407, 0.1111, 1.0, 0.1481, 0.963, 0.1481, 1.0, 0.1111, 0.963, 0.1481, 0.9259, 0.1481, 0.963, 0.1111, 0.9259, 0.1481, 0.8889, 0.1481, 0.9259, 0.1111, 0.8889, 0.1481, 0.8519, 0.1481, 0.8889, 0.1111, 0.8519, 0.1481, 0.8148, 0.1481, 0.8519, 0.1111, 0.8148, 0.1481, 0.7778, 0.1481, 0.8148, 0.1111, 0.7778, 0.1481, 0.7407, 0.1481, 0.7778, 0.1111, 0.7407, 0.1481, 0.7037, 0.1481, 0.7407, 0.07407, 1.0, 0.1111, 0.963, 0.1111, 1.0, 0.07407, 0.963, 0.1111, 0.9259, 0.1111, 0.963, 0.07407, 0.9259, 0.1111, 0.8889, 0.1111, 0.9259, 0.07407, 0.8889, 0.1111, 0.8519, 0.1111, 0.8889, 0.07407, 0.8519, 0.1111, 0.8148, 0.1111, 0.8519, 0.1111, 0.8148, 0.07407, 0.7778, 0.1111, 0.7778, 0.1111, 0.7778, 0.07407, 0.7407, 0.1111, 0.7407, 0.1111, 0.7407, 0.07407, 0.7037, 0.1111, 0.7037, 0.03704, 1.0, 0.07407, 0.963, 0.07407, 1.0, 0.03704, 0.963, 0.07407, 0.9259, 0.07407, 0.963, 0.03704, 0.9259, 0.07407, 0.8889, 0.07407, 0.9259, 0.03704, 0.8889, 0.07407, 0.8519, 0.07407, 0.8889, 0.03704, 0.8519, 0.07407, 0.8148, 0.07407, 0.8519, 0.07407, 0.8148, 0.03704, 0.7778, 0.07407, 0.7778, 0.03704, 0.7778, 0.07407, 0.7407, 0.07407, 0.7778, 0.03704, 0.7407, 0.07407, 0.7037, 0.07407, 0.7407, 3.974e-08, 1.0, 0.03704, 0.963, 0.03704, 1.0, 3.974e-08, 0.963, 0.03704, 0.9259, 0.03704, 0.963, 1.987e-08, 0.9259, 0.03704, 0.8889, 0.03704, 0.9259, 1.987e-08, 0.8889, 0.03704, 0.8519, 0.03704, 0.8889, 1.987e-08, 0.8519, 0.03704, 0.8148, 0.03704, 0.8519, 1.987e-08, 0.8148, 0.03704, 0.7778, 0.03704, 0.8148, 1.987e-08, 0.7778, 0.03704, 0.7407, 0.03704, 0.7778, 1.987e-08, 0.7407, 0.03704, 0.7037, 0.03704, 0.7407, 0.03704, 0.03704, 0.0, 7.947e-08, 0.03704, 6.954e-08, 0.03704, 0.07407, 0.0, 0.03704, 0.03704, 0.03704, 0.03704, 0.1111, 2.98e-08, 0.07407, 0.03704, 0.07407, 0.03704, 0.1481, 3.974e-08, 0.1111, 0.03704, 0.1111, 0.03704, 0.1852, 3.974e-08, 0.1481, 0.03704, 0.1481, 0.03704, 0.2222, 3.974e-08, 0.1852, 0.03704, 0.1852, 0.03704, 0.2593, 1.987e-08, 0.2222, 0.03704, 0.2222, 0.03704, 0.2963, 1.987e-08, 0.2593, 0.03704, 0.2593, 0.3333, 0.03704, 0.2963, 0.0, 0.3333, 0.0, 0.2963, 0.03704, 0.2593, 1.987e-08, 0.2963, 0.0, 0.2593, 0.03704, 0.2222, 1.987e-08, 0.2593, 1.987e-08, 0.2222, 0.03704, 0.1852, 3.974e-08, 0.2222, 1.987e-08, 0.1852, 0.03704, 0.1481, 3.974e-08, 0.1852, 3.974e-08, 0.1481, 0.03704, 0.1111, 5.96e-08, 0.1481, 3.974e-08, 0.1111, 0.03704, 0.07407, 5.96e-08, 0.1111, 5.96e-08, 0.07407, 0.03704, 0.03704, 6.954e-08, 0.07407, 5.96e-08, 0.3333, 0.07407, 0.2963, 0.03704, 0.3333, 0.03704, 0.2963, 0.07407, 0.2593, 0.03704, 0.2963, 0.03704, 0.2593, 0.07407, 0.2222, 0.03704, 0.2593, 0.03704, 0.2222, 0.07407, 0.1852, 0.03704, 0.2222, 0.03704, 0.1852, 0.07407, 0.1481, 0.03704, 0.1852, 0.03704, 0.1481, 0.07407, 0.1111, 0.03704, 0.1481, 0.03704, 0.1111, 0.07407, 0.07407, 0.03704, 0.1111, 0.03704, 0.07407, 0.07407, 0.03704, 0.03704, 0.07407, 0.03704, 0.3333, 0.1111, 0.2963, 0.07407, 0.3333, 0.07407, 0.2963, 0.1111, 0.2593, 0.07407, 0.2963, 0.07407, 0.2593, 0.1111, 0.2222, 0.07407, 0.2593, 0.07407, 0.2222, 0.1111, 0.1852, 0.07407, 0.2222, 0.07407, 0.1852, 0.1111, 0.1481, 0.07407, 0.1852, 0.07407, 0.1481, 0.1111, 0.1111, 0.07407, 0.1481, 0.07407, 0.1111, 0.1111, 0.07407, 0.07407, 0.1111, 0.07407, 0.07407, 0.1111, 0.03704, 0.07407, 0.07407, 0.07407, 0.3333, 0.1481, 0.2963, 0.1111, 0.3333, 0.1111, 0.2963, 0.1481, 0.2593, 0.1111, 0.2963, 0.1111, 0.2593, 0.1481, 0.2222, 0.1111, 0.2593, 0.1111, 0.2222, 0.1481, 0.1852, 0.1111, 0.2222, 0.1111, 0.1852, 0.1481, 0.1481, 0.1111, 0.1852, 0.1111, 0.1481, 0.1481, 0.1111, 0.1111, 0.1481, 0.1111, 0.1111, 0.1481, 0.07407, 0.1111, 0.1111, 0.1111, 0.07407, 0.1481, 0.03704, 0.1111, 0.07407, 0.1111, 0.3333, 0.1852, 0.2963, 0.1481, 0.3333, 0.1481, 0.2963, 0.1852, 0.2593, 0.1481, 0.2963, 0.1481, 0.2593, 0.1852, 0.2222, 0.1481, 0.2593, 0.1481, 0.2222, 0.1852, 0.1852, 0.1481, 0.2222, 0.1481, 0.1852, 0.1852, 0.1481, 0.1481, 0.1852, 0.1481, 0.1481, 0.1852, 0.1111, 0.1481, 0.1481, 0.1481, 0.1111, 0.1852, 0.07407, 0.1481, 0.1111, 0.1481, 0.07407, 0.1852, 0.03704, 0.1481, 0.07407, 0.1481, 0.3333, 0.2222, 0.2963, 0.1852, 0.3333, 0.1852, 0.2963, 0.2222, 0.2593, 0.1852, 0.2963, 0.1852, 0.2593, 0.2222, 0.2222, 0.1852, 0.2593, 0.1852, 0.2222, 0.2222, 0.1852, 0.1852, 0.2222, 0.1852, 0.1852, 0.2222, 0.1481, 0.1852, 0.1852, 0.1852, 0.1481, 0.2222, 0.1111, 0.1852, 0.1481, 0.1852, 0.1111, 0.2222, 0.07407, 0.1852, 0.1111, 0.1852, 0.07407, 0.2222, 0.03704, 0.1852, 0.07407, 0.1852, 0.3333, 0.2593, 0.2963, 0.2222, 0.3333, 0.2222, 0.2963, 0.2593, 0.2593, 0.2222, 0.2963, 0.2222, 0.2593, 0.2593, 0.2222, 0.2222, 0.2593, 0.2222, 0.2222, 0.2593, 0.1852, 0.2222, 0.2222, 0.2222, 0.1852, 0.2593, 0.1481, 0.2222, 0.1852, 0.2222, 0.1481, 0.2593, 0.1111, 0.2222, 0.1481, 0.2222, 0.1111, 0.2593, 0.07407, 0.2222, 0.1111, 0.2222, 0.07407, 0.2593, 0.03704, 0.2222, 0.07407, 0.2222, 0.3333, 0.2963, 0.2963, 0.2593, 0.3333, 0.2593, 0.2963, 0.2963, 0.2593, 0.2593, 0.2963, 0.2593, 0.2593, 0.2963, 0.2222, 0.2593, 0.2593, 0.2593, 0.2222, 0.2963, 0.1852, 0.2593, 0.2222, 0.2593, 0.1852, 0.2963, 0.1481, 0.2593, 0.1852, 0.2593, 0.1481, 0.2963, 0.1111, 0.2593, 0.1481, 0.2593, 0.1111, 0.2963, 0.07407, 0.2593, 0.1111, 0.2593, 0.07407, 0.2963, 0.03704, 0.2593, 0.07407, 0.2593, 0.3333, 0.3333, 0.2963, 0.2963, 0.3333, 0.2963, 0.2963, 0.3333, 0.2593, 0.2963, 0.2963, 0.2963, 0.2593, 0.3333, 0.2222, 0.2963, 0.2593, 0.2963, 0.2222, 0.3333, 0.1852, 0.2963, 0.2222, 0.2963, 0.1852, 0.3333, 0.1481, 0.2963, 0.1852, 0.2963, 0.1481, 0.3333, 0.1111, 0.2963, 0.1481, 0.2963, 0.1111, 0.3333, 0.07407, 0.2963, 0.1111, 0.2963, 0.07407, 0.3333, 0.03704, 0.2963, 0.07407, 0.2963, 0.2963, 0.6296, 0.3333, 0.6667, 0.2963, 0.6667, 0.2963, 0.5926, 0.3333, 0.6296, 0.2963, 0.6296, 0.2963, 0.5556, 0.3333, 0.5926, 0.2963, 0.5926, 0.2963, 0.5185, 0.3333, 0.5556, 0.2963, 0.5556, 0.2963, 0.4815, 0.3333, 0.5185, 0.2963, 0.5185, 0.2963, 0.4444, 0.3333, 0.4815, 0.2963, 0.4815, 0.2963, 0.4074, 0.3333, 0.4444, 0.2963, 0.4444, 0.2963, 0.3704, 0.3333, 0.4074, 0.2963, 0.4074, 0.0, 0.6296, 0.03704, 0.6667, 0.0, 0.6667, 0.03704, 0.6296, 0.07407, 0.6667, 0.03704, 0.6667, 0.07407, 0.6296, 0.1111, 0.6667, 0.07407, 0.6667, 0.1111, 0.6296, 0.1481, 0.6667, 0.1111, 0.6667, 0.1481, 0.6296, 0.1852, 0.6667, 0.1481, 0.6667, 0.1852, 0.6296, 0.2222, 0.6667, 0.1852, 0.6667, 0.2222, 0.6296, 0.2593, 0.6667, 0.2222, 0.6667, 0.2593, 0.6296, 0.2963, 0.6667, 0.2593, 0.6667, 0.0, 0.5926, 0.03704, 0.6296, 0.0, 0.6296, 0.03704, 0.5926, 0.07407, 0.6296, 0.03704, 0.6296, 0.07407, 0.5926, 0.1111, 0.6296, 0.07407, 0.6296, 0.1111, 0.5926, 0.1481, 0.6296, 0.1111, 0.6296, 0.1481, 0.5926, 0.1852, 0.6296, 0.1481, 0.6296, 0.1852, 0.5926, 0.2222, 0.6296, 0.1852, 0.6296, 0.2222, 0.5926, 0.2593, 0.6296, 0.2222, 0.6296, 0.2593, 0.5926, 0.2963, 0.6296, 0.2593, 0.6296, 1.987e-08, 0.5556, 0.03704, 0.5926, 0.0, 0.5926, 0.03704, 0.5556, 0.07407, 0.5926, 0.03704, 0.5926, 0.07407, 0.5556, 0.1111, 0.5926, 0.07407, 0.5926, 0.1111, 0.5556, 0.1481, 0.5926, 0.1111, 0.5926, 0.1481, 0.5556, 0.1852, 0.5926, 0.1481, 0.5926, 0.1852, 0.5556, 0.2222, 0.5926, 0.1852, 0.5926, 0.2222, 0.5556, 0.2593, 0.5926, 0.2222, 0.5926, 0.2593, 0.5556, 0.2963, 0.5926, 0.2593, 0.5926, 1.987e-08, 0.5185, 0.03704, 0.5556, 1.987e-08, 0.5556, 0.03704, 0.5185, 0.07407, 0.5556, 0.03704, 0.5556, 0.07407, 0.5185, 0.1111, 0.5556, 0.07407, 0.5556, 0.1111, 0.5185, 0.1481, 0.5556, 0.1111, 0.5556, 0.1481, 0.5185, 0.1852, 0.5556, 0.1481, 0.5556, 0.1852, 0.5185, 0.2222, 0.5556, 0.1852, 0.5556, 0.2222, 0.5185, 0.2593, 0.5556, 0.2222, 0.5556, 0.2593, 0.5185, 0.2963, 0.5556, 0.2593, 0.5556, 1.987e-08, 0.4815, 0.03704, 0.5185, 1.987e-08, 0.5185, 0.03704, 0.4815, 0.07407, 0.5185, 0.03704, 0.5185, 0.07407, 0.4815, 0.1111, 0.5185, 0.07407, 0.5185, 0.1111, 0.4815, 0.1481, 0.5185, 0.1111, 0.5185, 0.1481, 0.4815, 0.1852, 0.5185, 0.1481, 0.5185, 0.1852, 0.4815, 0.2222, 0.5185, 0.1852, 0.5185, 0.2222, 0.4815, 0.2593, 0.5185, 0.2222, 0.5185, 0.2593, 0.4815, 0.2963, 0.5185, 0.2593, 0.5185, 3.974e-08, 0.4444, 0.03704, 0.4815, 1.987e-08, 0.4815, 0.03704, 0.4444, 0.07407, 0.4815, 0.03704, 0.4815, 0.07407, 0.4444, 0.1111, 0.4815, 0.07407, 0.4815, 0.1111, 0.4444, 0.1481, 0.4815, 0.1111, 0.4815, 0.1481, 0.4444, 0.1852, 0.4815, 0.1481, 0.4815, 0.1852, 0.4444, 0.2222, 0.4815, 0.1852, 0.4815, 0.2222, 0.4444, 0.2593, 0.4815, 0.2222, 0.4815, 0.2593, 0.4444, 0.2963, 0.4815, 0.2593, 0.4815, 3.974e-08, 0.4074, 0.03704, 0.4444, 3.974e-08, 0.4444, 0.03704, 0.4074, 0.07407, 0.4444, 0.03704, 0.4444, 0.07407, 0.4074, 0.1111, 0.4444, 0.07407, 0.4444, 0.1111, 0.4074, 0.1481, 0.4444, 0.1111, 0.4444, 0.1481, 0.4074, 0.1852, 0.4444, 0.1481, 0.4444, 0.1852, 0.4074, 0.2222, 0.4444, 0.1852, 0.4444, 0.2222, 0.4074, 0.2593, 0.4444, 0.2222, 0.4444, 0.2593, 0.4074, 0.2963, 0.4444, 0.2593, 0.4444, 2.98e-08, 0.3704, 0.03704, 0.4074, 3.974e-08, 0.4074, 0.03704, 0.3704, 0.07407, 0.4074, 0.03704, 0.4074, 0.07407, 0.3704, 0.1111, 0.4074, 0.07407, 0.4074, 0.1111, 0.3704, 0.1481, 0.4074, 0.1111, 0.4074, 0.1481, 0.3704, 0.1852, 0.4074, 0.1481, 0.4074, 0.1852, 0.3704, 0.2222, 0.4074, 0.1852, 0.4074, 0.2222, 0.3704, 0.2593, 0.4074, 0.2222, 0.4074, 0.2593, 0.3704, 0.2963, 0.4074, 0.2593, 0.4074, 2.98e-08, 0.3333, 0.03704, 0.3704, 2.98e-08, 0.3704, 0.03704, 0.3333, 0.07407, 0.3704, 0.03704, 0.3704, 0.07407, 0.3333, 0.1111, 0.3704, 0.07407, 0.3704, 0.1111, 0.3333, 0.1481, 0.3704, 0.1111, 0.3704, 0.1481, 0.3333, 0.1852, 0.3704, 0.1481, 0.3704, 0.1852, 0.3333, 0.2222, 0.3704, 0.1852, 0.3704, 0.2222, 0.3333, 0.2593, 0.3704, 0.2222, 0.3704, 0.2593, 0.3333, 0.2963, 0.3704, 0.2593, 0.3704, 0.7037, 0.03704, 0.6667, 7.947e-08, 0.7037, 6.954e-08, 0.7037, 0.07407, 0.6667, 0.03704, 0.7037, 0.03704, 0.7037, 0.1111, 0.6667, 0.07407, 0.7037, 0.07407, 0.7037, 0.1481, 0.6667, 0.1111, 0.7037, 0.1111, 0.7037, 0.1852, 0.6667, 0.1481, 0.7037, 0.1481, 0.7037, 0.1852, 0.6667, 0.2222, 0.6667, 0.1852, 0.7037, 0.2593, 0.6667, 0.2222, 0.7037, 0.2222, 0.7037, 0.2593, 0.6667, 0.2963, 0.6667, 0.2593, 1.0, 0.03704, 0.963, 1.987e-08, 1.0, 0.0, 0.963, 0.03704, 0.9259, 1.987e-08, 0.963, 1.987e-08, 0.9259, 0.03704, 0.8889, 1.987e-08, 0.9259, 1.987e-08, 0.8889, 0.03704, 0.8519, 2.98e-08, 0.8889, 1.987e-08, 0.8519, 0.03704, 0.8148, 2.98e-08, 0.8519, 2.98e-08, 0.8148, 0.03704, 0.7778, 3.974e-08, 0.8148, 2.98e-08, 0.7778, 0.03704, 0.7407, 3.974e-08, 0.7778, 3.974e-08, 0.7407, 0.03704, 0.7037, 6.954e-08, 0.7407, 3.974e-08, 1.0, 0.07407, 0.963, 0.03704, 1.0, 0.03704, 0.963, 0.07407, 0.9259, 0.03704, 0.963, 0.03704, 0.9259, 0.07407, 0.8889, 0.03704, 0.9259, 0.03704, 0.8889, 0.07407, 0.8519, 0.03704, 0.8889, 0.03704, 0.8519, 0.07407, 0.8148, 0.03704, 0.8519, 0.03704, 0.8148, 0.07407, 0.7778, 0.03704, 0.8148, 0.03704, 0.7778, 0.07407, 0.7407, 0.03704, 0.7778, 0.03704, 0.7407, 0.07407, 0.7037, 0.03704, 0.7407, 0.03704, 1.0, 0.1111, 0.963, 0.07407, 1.0, 0.07407, 0.963, 0.1111, 0.9259, 0.07407, 0.963, 0.07407, 0.9259, 0.1111, 0.8889, 0.07407, 0.9259, 0.07407, 0.8889, 0.1111, 0.8519, 0.07407, 0.8889, 0.07407, 0.8519, 0.1111, 0.8148, 0.07407, 0.8519, 0.07407, 0.8148, 0.1111, 0.7778, 0.07407, 0.8148, 0.07407, 0.7778, 0.07407, 0.7407, 0.1111, 0.7407, 0.07407, 0.7407, 0.1111, 0.7037, 0.07407, 0.7407, 0.07407, 1.0, 0.1481, 0.963, 0.1111, 1.0, 0.1111, 0.963, 0.1481, 0.9259, 0.1111, 0.963, 0.1111, 0.9259, 0.1481, 0.8889, 0.1111, 0.9259, 0.1111, 0.8889, 0.1481, 0.8519, 0.1111, 0.8889, 0.1111, 0.8519, 0.1481, 0.8148, 0.1111, 0.8519, 0.1111, 0.8148, 0.1481, 0.7778, 0.1111, 0.8148, 0.1111, 0.7778, 0.1481, 0.7407, 0.1111, 0.7778, 0.1111, 0.7407, 0.1481, 0.7037, 0.1111, 0.7407, 0.1111, 1.0, 0.1481, 0.963, 0.1852, 0.963, 0.1481, 0.963, 0.1852, 0.9259, 0.1481, 0.963, 0.1481, 0.9259, 0.1852, 0.8889, 0.1481, 0.9259, 0.1481, 0.8889, 0.1852, 0.8519, 0.1481, 0.8889, 0.1481, 0.8519, 0.1852, 0.8148, 0.1481, 0.8519, 0.1481, 0.8148, 0.1852, 0.7778, 0.1481, 0.8148, 0.1481, 0.7778, 0.1852, 0.7407, 0.1481, 0.7778, 0.1481, 0.7407, 0.1852, 0.7037, 0.1481, 0.7407, 0.1481, 1.0, 0.2222, 0.963, 0.1852, 1.0, 0.1852, 0.963, 0.2222, 0.9259, 0.1852, 0.963, 0.1852, 0.9259, 0.2222, 0.8889, 0.1852, 0.9259, 0.1852, 0.8889, 0.2222, 0.8519, 0.1852, 0.8889, 0.1852, 0.8519, 0.2222, 0.8148, 0.1852, 0.8519, 0.1852, 0.8148, 0.1852, 0.7778, 0.2222, 0.7778, 0.1852, 0.7778, 0.1852, 0.7407, 0.2222, 0.7407, 0.1852, 0.7407, 0.2222, 0.7037, 0.1852, 0.7407, 0.1852, 1.0, 0.2593, 0.963, 0.2222, 1.0, 0.2222, 0.963, 0.2593, 0.9259, 0.2222, 0.963, 0.2222, 0.9259, 0.2593, 0.8889, 0.2222, 0.9259, 0.2222, 0.8889, 0.2593, 0.8519, 0.2222, 0.8889, 0.2222, 0.8519, 0.2593, 0.8148, 0.2222, 0.8519, 0.2222, 0.8148, 0.2593, 0.7778, 0.2222, 0.8148, 0.2222, 0.7778, 0.2593, 0.7407, 0.2222, 0.7778, 0.2222, 0.7407, 0.2593, 0.7037, 0.2222, 0.7407, 0.2222, 1.0, 0.2963, 0.963, 0.2593, 1.0, 0.2593, 0.963, 0.2593, 0.9259, 0.2963, 0.9259, 0.2593, 0.9259, 0.2593, 0.8889, 0.2963, 0.8889, 0.2593, 0.8889, 0.2593, 0.8519, 0.2963, 0.8519, 0.2593, 0.8519, 0.2593, 0.8148, 0.2963, 0.8148, 0.2593, 0.8148, 0.2593, 0.7778, 0.2963, 0.7778, 0.2593, 0.7778, 0.2593, 0.7407, 0.2963, 0.7407, 0.2593, 0.7407, 0.2963, 0.7037, 0.2593, 0.7407, 0.2593, 1.0, 0.2963, 0.963, 0.3333, 0.963, 0.2963, 0.963, 0.2963, 0.9259, 0.3333, 0.9259, 0.2963, 0.9259, 0.2963, 0.8889, 0.3333, 0.8889, 0.2963, 0.8889, 0.2963, 0.8519, 0.3333, 0.8519, 0.2963, 0.8519, 0.2963, 0.8148, 0.3333, 0.8148, 0.2963, 0.8148, 0.2963, 0.7778, 0.3333, 0.7778, 0.2963, 0.7778, 0.2963, 0.7407, 0.3333, 0.7407, 0.2963, 0.7407, 0.2963, 0.7037, 0.3333, 0.7037, 0.2963, 0.6296, 0.2963, 0.6667, 0.3333, 0.6296, 0.3333, 0.6296, 0.2593, 0.6667, 0.2963, 0.6296, 0.2963, 0.6296, 0.2593, 0.6667, 0.2222, 0.6667, 0.2593, 0.6296, 0.1852, 0.6667, 0.2222, 0.6296, 0.2222, 0.6296, 0.1481, 0.6667, 0.1852, 0.6296, 0.1852, 0.6296, 0.1111, 0.6667, 0.1481, 0.6296, 0.1481, 0.6296, 0.07407, 0.6667, 0.1111, 0.6296, 0.1111, 0.6296, 0.03704, 0.6667, 0.07407, 0.6296, 0.07407, 0.3333, 0.2963, 0.3704, 0.3333, 0.3333, 0.3333, 0.3704, 0.2963, 0.4074, 0.3333, 0.3704, 0.3333, 0.4074, 0.2963, 0.4444, 0.3333, 0.4074, 0.3333, 0.4444, 0.2963, 0.4815, 0.3333, 0.4444, 0.3333, 0.4815, 0.3333, 0.5185, 0.2963, 0.5185, 0.3333, 0.5185, 0.3333, 0.5556, 0.2963, 0.5556, 0.3333, 0.5556, 0.2963, 0.5926, 0.3333, 0.5556, 0.3333, 0.5926, 0.3333, 0.6296, 0.2963, 0.6296, 0.3333, 0.3333, 0.2593, 0.3704, 0.2963, 0.3333, 0.2963, 0.3704, 0.2593, 0.4074, 0.2963, 0.3704, 0.2963, 0.4074, 0.2963, 0.4444, 0.2593, 0.4444, 0.2963, 0.4444, 0.2963, 0.4815, 0.2593, 0.4815, 0.2963, 0.4815, 0.2593, 0.5185, 0.2963, 0.4815, 0.2963, 0.5185, 0.2593, 0.5556, 0.2963, 0.5185, 0.2963, 0.5556, 0.2593, 0.5926, 0.2963, 0.5556, 0.2963, 0.5926, 0.2963, 0.6296, 0.2593, 0.6296, 0.2963, 0.3333, 0.2593, 0.3704, 0.2222, 0.3704, 0.2593, 0.3704, 0.2593, 0.4074, 0.2222, 0.4074, 0.2593, 0.4074, 0.2593, 0.4444, 0.2222, 0.4444, 0.2593, 0.4444, 0.2593, 0.4815, 0.2222, 0.4815, 0.2593, 0.4815, 0.2222, 0.5185, 0.2593, 0.4815, 0.2593, 0.5185, 0.2222, 0.5556, 0.2593, 0.5185, 0.2593, 0.5556, 0.2222, 0.5926, 0.2593, 0.5556, 0.2593, 0.5926, 0.2222, 0.6296, 0.2593, 0.5926, 0.2593, 0.3333, 0.1852, 0.3704, 0.2222, 0.3333, 0.2222, 0.3704, 0.1852, 0.4074, 0.2222, 0.3704, 0.2222, 0.4074, 0.1852, 0.4444, 0.2222, 0.4074, 0.2222, 0.4444, 0.1852, 0.4815, 0.2222, 0.4444, 0.2222, 0.4815, 0.1852, 0.5185, 0.2222, 0.4815, 0.2222, 0.5185, 0.1852, 0.5556, 0.2222, 0.5185, 0.2222, 0.5556, 0.2222, 0.5926, 0.1852, 0.5926, 0.2222, 0.5926, 0.1852, 0.6296, 0.2222, 0.5926, 0.2222, 0.3333, 0.1481, 0.3704, 0.1852, 0.3333, 0.1852, 0.3704, 0.1481, 0.4074, 0.1852, 0.3704, 0.1852, 0.4074, 0.1481, 0.4444, 0.1852, 0.4074, 0.1852, 0.4444, 0.1481, 0.4815, 0.1852, 0.4444, 0.1852, 0.4815, 0.1481, 0.5185, 0.1852, 0.4815, 0.1852, 0.5185, 0.1481, 0.5556, 0.1852, 0.5185, 0.1852, 0.5556, 0.1481, 0.5926, 0.1852, 0.5556, 0.1852, 0.5926, 0.1481, 0.6296, 0.1852, 0.5926, 0.1852, 0.3333, 0.1111, 0.3704, 0.1481, 0.3333, 0.1481, 0.3704, 0.1111, 0.4074, 0.1481, 0.3704, 0.1481, 0.4074, 0.1111, 0.4444, 0.1481, 0.4074, 0.1481, 0.4444, 0.1111, 0.4815, 0.1481, 0.4444, 0.1481, 0.4815, 0.1111, 0.5185, 0.1481, 0.4815, 0.1481, 0.5185, 0.1111, 0.5556, 0.1481, 0.5185, 0.1481, 0.5556, 0.1111, 0.5926, 0.1481, 0.5556, 0.1481, 0.5926, 0.1481, 0.6296, 0.1111, 0.6296, 0.1481, 0.3333, 0.07407, 0.3704, 0.1111, 0.3333, 0.1111, 0.3704, 0.07407, 0.4074, 0.1111, 0.3704, 0.1111, 0.4074, 0.07407, 0.4444, 0.1111, 0.4074, 0.1111, 0.4444, 0.07407, 0.4815, 0.1111, 0.4444, 0.1111, 0.4815, 0.07407, 0.5185, 0.1111, 0.4815, 0.1111, 0.5185, 0.07407, 0.5556, 0.1111, 0.5185, 0.1111, 0.5556, 0.07407, 0.5926, 0.1111, 0.5556, 0.1111, 0.5926, 0.07407, 0.6296, 0.1111, 0.5926, 0.1111, 0.3333, 0.03704, 0.3704, 0.07407, 0.3333, 0.07407, 0.3704, 0.03704, 0.4074, 0.07407, 0.3704, 0.07407, 0.4074, 0.07407, 0.4444, 0.03704, 0.4444, 0.07407, 0.4444, 0.07407, 0.4815, 0.03704, 0.4815, 0.07407, 0.4815, 0.03704, 0.5185, 0.07407, 0.4815, 0.07407, 0.5185, 0.03704, 0.5556, 0.07407, 0.5185, 0.07407, 0.5556, 0.03704, 0.5926, 0.07407, 0.5556, 0.07407, 0.5926, 0.03704, 0.6296, 0.07407, 0.5926, 0.07407, 0.3333, 9.934e-08, 0.3704, 0.03704, 0.3333, 0.03704, 0.3704, 8.941e-08, 0.4074, 0.03704, 0.3704, 0.03704, 0.4074, 0.03704, 0.4444, 4.967e-08, 0.4444, 0.03704, 0.4444, 0.03704, 0.4815, 3.974e-08, 0.4815, 0.03704, 0.4815, 3.974e-08, 0.5185, 0.03704, 0.4815, 0.03704, 0.5185, 0.03704, 0.5556, 4.967e-08, 0.5556, 0.03704, 0.5556, 0.03704, 0.5926, 3.974e-08, 0.5926, 0.03704, 0.5926, 0.03704, 0.6296, 0.0, 0.6296, 0.03704, 0.6296, 0.0, 0.6667, 0.0, 0.6667, 0.03704, 0.7037, 0.2963, 0.7037, 0.3333, 0.6667, 0.3333, 0.2963, 0.3333, 0.3333, 0.3333, 0.3333, 0.3704, 0.03704, 0.3333, 3.974e-08, 0.3333, 2.98e-08, 0.2963, 0.0, 0.7037, 0.0, 0.6667, 0.03704, 0.6667, 0.6667, 0.6296, 0.6667, 0.6667, 0.6296, 0.6667, 0.3333, 0.6296, 0.3704, 0.6296, 0.3704, 0.6667, 0.4074, 0.6296, 0.4074, 0.6667, 0.3704, 0.6667, 0.4444, 0.6296, 0.4444, 0.6667, 0.4074, 0.6667, 0.4444, 0.6296, 0.4815, 0.6296, 0.4815, 0.6667, 0.5185, 0.6296, 0.5185, 0.6667, 0.4815, 0.6667, 0.5556, 0.6296, 0.5556, 0.6667, 0.5185, 0.6667, 0.5926, 0.6296, 0.5926, 0.6667, 0.5556, 0.6667, 0.6296, 0.6296, 0.6296, 0.6667, 0.5926, 0.6667, 0.3704, 0.3333, 0.3704, 0.3704, 0.3333, 0.3704, 0.3704, 0.3704, 0.3704, 0.4074, 0.3333, 0.4074, 0.3704, 0.4074, 0.3704, 0.4444, 0.3333, 0.4444, 0.3704, 0.4444, 0.3704, 0.4815, 0.3333, 0.4815, 0.3704, 0.4815, 0.3704, 0.5185, 0.3333, 0.5185, 0.3333, 0.5185, 0.3704, 0.5185, 0.3704, 0.5556, 0.3704, 0.5556, 0.3704, 0.5926, 0.3333, 0.5926, 0.3333, 0.5926, 0.3704, 0.5926, 0.3704, 0.6296, 0.4074, 0.3333, 0.4074, 0.3704, 0.3704, 0.3704, 0.4074, 0.3704, 0.4074, 0.4074, 0.3704, 0.4074, 0.4074, 0.4074, 0.4074, 0.4444, 0.3704, 0.4444, 0.4074, 0.4444, 0.4074, 0.4815, 0.3704, 0.4815, 0.4074, 0.4815, 0.4074, 0.5185, 0.3704, 0.5185, 0.4074, 0.5185, 0.4074, 0.5556, 0.3704, 0.5556, 0.4074, 0.5556, 0.4074, 0.5926, 0.3704, 0.5926, 0.4074, 0.5926, 0.4074, 0.6296, 0.3704, 0.6296, 0.4444, 0.3333, 0.4444, 0.3704, 0.4074, 0.3704, 0.4444, 0.3704, 0.4444, 0.4074, 0.4074, 0.4074, 0.4444, 0.4074, 0.4444, 0.4444, 0.4074, 0.4444, 0.4444, 0.4444, 0.4444, 0.4815, 0.4074, 0.4815, 0.4444, 0.4815, 0.4444, 0.5185, 0.4074, 0.5185, 0.4444, 0.5185, 0.4444, 0.5556, 0.4074, 0.5556, 0.4444, 0.5556, 0.4444, 0.5926, 0.4074, 0.5926, 0.4444, 0.5926, 0.4444, 0.6296, 0.4074, 0.6296, 0.4815, 0.3333, 0.4815, 0.3704, 0.4444, 0.3704, 0.4815, 0.3704, 0.4815, 0.4074, 0.4444, 0.4074, 0.4815, 0.4074, 0.4815, 0.4444, 0.4444, 0.4444, 0.4444, 0.4444, 0.4815, 0.4444, 0.4815, 0.4815, 0.4444, 0.4815, 0.4815, 0.4815, 0.4815, 0.5185, 0.4815, 0.5185, 0.4815, 0.5556, 0.4444, 0.5556, 0.4444, 0.5556, 0.4815, 0.5556, 0.4815, 0.5926, 0.4444, 0.5926, 0.4815, 0.5926, 0.4815, 0.6296, 0.5185, 0.3333, 0.5185, 0.3704, 0.4815, 0.3704, 0.5185, 0.3704, 0.5185, 0.4074, 0.4815, 0.4074, 0.5185, 0.4074, 0.5185, 0.4444, 0.4815, 0.4444, 0.5185, 0.4444, 0.5185, 0.4815, 0.4815, 0.4815, 0.5185, 0.4815, 0.5185, 0.5185, 0.4815, 0.5185, 0.5185, 0.5185, 0.5185, 0.5556, 0.4815, 0.5556, 0.5185, 0.5556, 0.5185, 0.5926, 0.4815, 0.5926, 0.5185, 0.5926, 0.5185, 0.6296, 0.4815, 0.6296, 0.5556, 0.3333, 0.5556, 0.3704, 0.5185, 0.3704, 0.5556, 0.3704, 0.5556, 0.4074, 0.5185, 0.4074, 0.5556, 0.4074, 0.5556, 0.4444, 0.5185, 0.4444, 0.5556, 0.4444, 0.5556, 0.4815, 0.5185, 0.4815, 0.5556, 0.4815, 0.5556, 0.5185, 0.5185, 0.5185, 0.5556, 0.5185, 0.5556, 0.5556, 0.5185, 0.5556, 0.5556, 0.5556, 0.5556, 0.5926, 0.5185, 0.5926, 0.5556, 0.5926, 0.5556, 0.6296, 0.5185, 0.6296, 0.5926, 0.3333, 0.5926, 0.3704, 0.5556, 0.3704, 0.5926, 0.3704, 0.5926, 0.4074, 0.5556, 0.4074, 0.5926, 0.4074, 0.5926, 0.4444, 0.5556, 0.4444, 0.5926, 0.4444, 0.5926, 0.4815, 0.5556, 0.4815, 0.5926, 0.4815, 0.5926, 0.5185, 0.5556, 0.5185, 0.5926, 0.5185, 0.5926, 0.5556, 0.5556, 0.5556, 0.5926, 0.5556, 0.5926, 0.5926, 0.5556, 0.5926, 0.5926, 0.5926, 0.5926, 0.6296, 0.5556, 0.6296, 0.6296, 0.3333, 0.6296, 0.3704, 0.5926, 0.3704, 0.6296, 0.3704, 0.6296, 0.4074, 0.5926, 0.4074, 0.6296, 0.4074, 0.6296, 0.4444, 0.5926, 0.4444, 0.5926, 0.4444, 0.6296, 0.4444, 0.6296, 0.4815, 0.5926, 0.4815, 0.6296, 0.4815, 0.6296, 0.5185, 0.5926, 0.5185, 0.6296, 0.5185, 0.6296, 0.5556, 0.6296, 0.5556, 0.6296, 0.5926, 0.5926, 0.5926, 0.6296, 0.5926, 0.6296, 0.6296, 0.5926, 0.6296, 0.6667, 0.3333, 0.6667, 0.3704, 0.6296, 0.3704, 0.6667, 0.3704, 0.6667, 0.4074, 0.6296, 0.4074, 0.6667, 0.4074, 0.6667, 0.4444, 0.6296, 0.4444, 0.6296, 0.4444, 0.6667, 0.4444, 0.6667, 0.4815, 0.6296, 0.4815, 0.6667, 0.4815, 0.6667, 0.5185, 0.6296, 0.5185, 0.6667, 0.5185, 0.6667, 0.5556, 0.6667, 0.5556, 0.6667, 0.5926, 0.6296, 0.5926, 0.6667, 0.5926, 0.6667, 0.6296, 0.6296, 0.6296, 0.2963, 0.7037, 0.2963, 0.6667, 0.3333, 0.6667, 0.2593, 0.7037, 0.2593, 0.6667, 0.2963, 0.6667, 0.2222, 0.7037, 0.2222, 0.6667, 0.2593, 0.6667, 0.2222, 0.7037, 0.1852, 0.7037, 0.1852, 0.6667, 0.1481, 0.7037, 0.1481, 0.6667, 0.1852, 0.6667, 0.1111, 0.7037, 0.1111, 0.6667, 0.1481, 0.6667, 0.1111, 0.7037, 0.07407, 0.7037, 0.07407, 0.6667, 0.07407, 0.7037, 0.03704, 0.7037, 0.03704, 0.6667, 0.2963, 1.0, 0.2963, 0.963, 0.3333, 0.963, 0.2963, 0.963, 0.2963, 0.9259, 0.3333, 0.9259, 0.2963, 0.9259, 0.2963, 0.8889, 0.3333, 0.8889, 0.2963, 0.8889, 0.2963, 0.8519, 0.3333, 0.8519, 0.2963, 0.8519, 0.2963, 0.8148, 0.3333, 0.8148, 0.2963, 0.8148, 0.2963, 0.7778, 0.3333, 0.7778, 0.2963, 0.7778, 0.2963, 0.7407, 0.3333, 0.7407, 0.2963, 0.7407, 0.2963, 0.7037, 0.3333, 0.7037, 0.2593, 1.0, 0.2593, 0.963, 0.2963, 0.963, 0.2593, 0.963, 0.2593, 0.9259, 0.2963, 0.9259, 0.2593, 0.9259, 0.2593, 0.8889, 0.2963, 0.8889, 0.2593, 0.8889, 0.2593, 0.8519, 0.2963, 0.8519, 0.2593, 0.8519, 0.2593, 0.8148, 0.2963, 0.8148, 0.2593, 0.8148, 0.2593, 0.7778, 0.2963, 0.7778, 0.2593, 0.7778, 0.2593, 0.7407, 0.2963, 0.7407, 0.2593, 0.7407, 0.2593, 0.7037, 0.2963, 0.7037, 0.2222, 1.0, 0.2222, 0.963, 0.2593, 0.963, 0.2222, 0.963, 0.2222, 0.9259, 0.2593, 0.9259, 0.2222, 0.9259, 0.2222, 0.8889, 0.2593, 0.8889, 0.2222, 0.8889, 0.2222, 0.8519, 0.2593, 0.8519, 0.2222, 0.8519, 0.2222, 0.8148, 0.2593, 0.8148, 0.2222, 0.8148, 0.2222, 0.7778, 0.2593, 0.7778, 0.2222, 0.7778, 0.2222, 0.7407, 0.2593, 0.7407, 0.2222, 0.7407, 0.2222, 0.7037, 0.2593, 0.7037, 0.1852, 1.0, 0.1852, 0.963, 0.2222, 0.963, 0.1852, 0.963, 0.1852, 0.9259, 0.2222, 0.9259, 0.1852, 0.9259, 0.1852, 0.8889, 0.2222, 0.8889, 0.2222, 0.8889, 0.1852, 0.8889, 0.1852, 0.8519, 0.2222, 0.8519, 0.1852, 0.8519, 0.1852, 0.8148, 0.2222, 0.8148, 0.1852, 0.8148, 0.1852, 0.7778, 0.1852, 0.7778, 0.1852, 0.7407, 0.2222, 0.7407, 0.2222, 0.7407, 0.1852, 0.7407, 0.1852, 0.7037, 0.1481, 1.0, 0.1481, 0.963, 0.1852, 0.963, 0.1481, 0.963, 0.1481, 0.9259, 0.1852, 0.9259, 0.1481, 0.9259, 0.1481, 0.8889, 0.1852, 0.8889, 0.1481, 0.8889, 0.1481, 0.8519, 0.1852, 0.8519, 0.1481, 0.8519, 0.1481, 0.8148, 0.1852, 0.8148, 0.1481, 0.8148, 0.1481, 0.7778, 0.1852, 0.7778, 0.1481, 0.7778, 0.1481, 0.7407, 0.1852, 0.7407, 0.1481, 0.7407, 0.1481, 0.7037, 0.1852, 0.7037, 0.1111, 1.0, 0.1111, 0.963, 0.1481, 0.963, 0.1111, 0.963, 0.1111, 0.9259, 0.1481, 0.9259, 0.1111, 0.9259, 0.1111, 0.8889, 0.1481, 0.8889, 0.1111, 0.8889, 0.1111, 0.8519, 0.1481, 0.8519, 0.1111, 0.8519, 0.1111, 0.8148, 0.1481, 0.8148, 0.1111, 0.8148, 0.1111, 0.7778, 0.1481, 0.7778, 0.1111, 0.7778, 0.1111, 0.7407, 0.1481, 0.7407, 0.1111, 0.7407, 0.1111, 0.7037, 0.1481, 0.7037, 0.07407, 1.0, 0.07407, 0.963, 0.1111, 0.963, 0.07407, 0.963, 0.07407, 0.9259, 0.1111, 0.9259, 0.07407, 0.9259, 0.07407, 0.8889, 0.1111, 0.8889, 0.07407, 0.8889, 0.07407, 0.8519, 0.1111, 0.8519, 0.07407, 0.8519, 0.07407, 0.8148, 0.1111, 0.8148, 0.1111, 0.8148, 0.07407, 0.8148, 0.07407, 0.7778, 0.1111, 0.7778, 0.07407, 0.7778, 0.07407, 0.7407, 0.1111, 0.7407, 0.07407, 0.7407, 0.07407, 0.7037, 0.03704, 1.0, 0.03704, 0.963, 0.07407, 0.963, 0.03704, 0.963, 0.03704, 0.9259, 0.07407, 0.9259, 0.03704, 0.9259, 0.03704, 0.8889, 0.07407, 0.8889, 0.03704, 0.8889, 0.03704, 0.8519, 0.07407, 0.8519, 0.03704, 0.8519, 0.03704, 0.8148, 0.07407, 0.8148, 0.07407, 0.8148, 0.03704, 0.8148, 0.03704, 0.7778, 0.03704, 0.7778, 0.03704, 0.7407, 0.07407, 0.7407, 0.03704, 0.7407, 0.03704, 0.7037, 0.07407, 0.7037, 3.974e-08, 1.0, 3.974e-08, 0.963, 0.03704, 0.963, 3.974e-08, 0.963, 1.987e-08, 0.9259, 0.03704, 0.9259, 1.987e-08, 0.9259, 1.987e-08, 0.8889, 0.03704, 0.8889, 1.987e-08, 0.8889, 1.987e-08, 0.8519, 0.03704, 0.8519, 1.987e-08, 0.8519, 1.987e-08, 0.8148, 0.03704, 0.8148, 1.987e-08, 0.8148, 1.987e-08, 0.7778, 0.03704, 0.7778, 1.987e-08, 0.7778, 1.987e-08, 0.7407, 0.03704, 0.7407, 1.987e-08, 0.7407, 0.0, 0.7037, 0.03704, 0.7037, 0.03704, 0.03704, 0.0, 0.03704, 0.0, 7.947e-08, 0.03704, 0.07407, 2.98e-08, 0.07407, 0.0, 0.03704, 0.03704, 0.1111, 3.974e-08, 0.1111, 2.98e-08, 0.07407, 0.03704, 0.1481, 3.974e-08, 0.1481, 3.974e-08, 0.1111, 0.03704, 0.1852, 3.974e-08, 0.1852, 3.974e-08, 0.1481, 0.03704, 0.2222, 1.987e-08, 0.2222, 3.974e-08, 0.1852, 0.03704, 0.2593, 1.987e-08, 0.2593, 1.987e-08, 0.2222, 0.03704, 0.2963, 2.98e-08, 0.2963, 1.987e-08, 0.2593, 0.3333, 0.03704, 0.2963, 0.03704, 0.2963, 0.0, 0.2963, 0.03704, 0.2593, 0.03704, 0.2593, 1.987e-08, 0.2593, 0.03704, 0.2222, 0.03704, 0.2222, 1.987e-08, 0.2222, 0.03704, 0.1852, 0.03704, 0.1852, 3.974e-08, 0.1852, 0.03704, 0.1481, 0.03704, 0.1481, 3.974e-08, 0.1481, 0.03704, 0.1111, 0.03704, 0.1111, 5.96e-08, 0.1111, 0.03704, 0.07407, 0.03704, 0.07407, 5.96e-08, 0.07407, 0.03704, 0.03704, 0.03704, 0.03704, 6.954e-08, 0.3333, 0.07407, 0.2963, 0.07407, 0.2963, 0.03704, 0.2963, 0.07407, 0.2593, 0.07407, 0.2593, 0.03704, 0.2593, 0.07407, 0.2222, 0.07407, 0.2222, 0.03704, 0.2222, 0.07407, 0.1852, 0.07407, 0.1852, 0.03704, 0.1852, 0.07407, 0.1481, 0.07407, 0.1481, 0.03704, 0.1481, 0.07407, 0.1111, 0.07407, 0.1111, 0.03704, 0.1111, 0.07407, 0.07407, 0.07407, 0.07407, 0.03704, 0.07407, 0.07407, 0.03704, 0.07407, 0.03704, 0.03704, 0.3333, 0.1111, 0.2963, 0.1111, 0.2963, 0.07407, 0.2963, 0.1111, 0.2593, 0.1111, 0.2593, 0.07407, 0.2593, 0.1111, 0.2222, 0.1111, 0.2222, 0.07407, 0.2222, 0.1111, 0.1852, 0.1111, 0.1852, 0.07407, 0.1852, 0.1111, 0.1481, 0.1111, 0.1481, 0.07407, 0.1481, 0.1111, 0.1111, 0.1111, 0.1111, 0.07407, 0.1111, 0.1111, 0.07407, 0.1111, 0.07407, 0.07407, 0.07407, 0.1111, 0.03704, 0.1111, 0.03704, 0.07407, 0.3333, 0.1481, 0.2963, 0.1481, 0.2963, 0.1111, 0.2963, 0.1481, 0.2593, 0.1481, 0.2593, 0.1111, 0.2593, 0.1481, 0.2222, 0.1481, 0.2222, 0.1111, 0.2222, 0.1481, 0.1852, 0.1481, 0.1852, 0.1111, 0.1852, 0.1481, 0.1481, 0.1481, 0.1481, 0.1111, 0.1481, 0.1481, 0.1111, 0.1481, 0.1111, 0.1111, 0.1111, 0.1481, 0.07407, 0.1481, 0.07407, 0.1111, 0.07407, 0.1481, 0.03704, 0.1481, 0.03704, 0.1111, 0.3333, 0.1852, 0.2963, 0.1852, 0.2963, 0.1481, 0.2963, 0.1852, 0.2593, 0.1852, 0.2593, 0.1481, 0.2593, 0.1852, 0.2222, 0.1852, 0.2222, 0.1481, 0.2222, 0.1852, 0.1852, 0.1852, 0.1852, 0.1481, 0.1852, 0.1852, 0.1481, 0.1852, 0.1481, 0.1481, 0.1481, 0.1852, 0.1111, 0.1852, 0.1111, 0.1481, 0.1111, 0.1852, 0.07407, 0.1852, 0.07407, 0.1481, 0.07407, 0.1852, 0.03704, 0.1852, 0.03704, 0.1481, 0.3333, 0.2222, 0.2963, 0.2222, 0.2963, 0.1852, 0.2963, 0.2222, 0.2593, 0.2222, 0.2593, 0.1852, 0.2593, 0.2222, 0.2222, 0.2222, 0.2222, 0.1852, 0.2222, 0.2222, 0.1852, 0.2222, 0.1852, 0.1852, 0.1852, 0.2222, 0.1481, 0.2222, 0.1481, 0.1852, 0.1481, 0.2222, 0.1111, 0.2222, 0.1111, 0.1852, 0.1111, 0.2222, 0.07407, 0.2222, 0.07407, 0.1852, 0.07407, 0.2222, 0.03704, 0.2222, 0.03704, 0.1852, 0.3333, 0.2593, 0.2963, 0.2593, 0.2963, 0.2222, 0.2963, 0.2593, 0.2593, 0.2593, 0.2593, 0.2222, 0.2593, 0.2593, 0.2222, 0.2593, 0.2222, 0.2222, 0.2222, 0.2593, 0.1852, 0.2593, 0.1852, 0.2222, 0.1852, 0.2593, 0.1481, 0.2593, 0.1481, 0.2222, 0.1481, 0.2593, 0.1111, 0.2593, 0.1111, 0.2222, 0.1111, 0.2593, 0.07407, 0.2593, 0.07407, 0.2222, 0.07407, 0.2593, 0.03704, 0.2593, 0.03704, 0.2222, 0.3333, 0.2963, 0.2963, 0.2963, 0.2963, 0.2593, 0.2963, 0.2963, 0.2593, 0.2963, 0.2593, 0.2593, 0.2593, 0.2963, 0.2222, 0.2963, 0.2222, 0.2593, 0.2222, 0.2963, 0.1852, 0.2963, 0.1852, 0.2593, 0.1852, 0.2963, 0.1481, 0.2963, 0.1481, 0.2593, 0.1481, 0.2963, 0.1111, 0.2963, 0.1111, 0.2593, 0.1111, 0.2963, 0.07407, 0.2963, 0.07407, 0.2593, 0.07407, 0.2963, 0.03704, 0.2963, 0.03704, 0.2593, 0.3333, 0.3333, 0.2963, 0.3333, 0.2963, 0.2963, 0.2963, 0.3333, 0.2593, 0.3333, 0.2593, 0.2963, 0.2593, 0.3333, 0.2222, 0.3333, 0.2222, 0.2963, 0.2222, 0.3333, 0.1852, 0.3333, 0.1852, 0.2963, 0.1852, 0.3333, 0.1481, 0.3333, 0.1481, 0.2963, 0.1481, 0.3333, 0.1111, 0.3333, 0.1111, 0.2963, 0.1111, 0.3333, 0.07407, 0.3333, 0.07407, 0.2963, 0.07407, 0.3333, 0.03704, 0.3333, 0.03704, 0.2963, 0.2963, 0.6296, 0.3333, 0.6296, 0.3333, 0.6667, 0.2963, 0.5926, 0.3333, 0.5926, 0.3333, 0.6296, 0.2963, 0.5556, 0.3333, 0.5556, 0.3333, 0.5926, 0.2963, 0.5185, 0.3333, 0.5185, 0.3333, 0.5556, 0.2963, 0.4815, 0.3333, 0.4815, 0.3333, 0.5185, 0.2963, 0.4444, 0.3333, 0.4444, 0.3333, 0.4815, 0.2963, 0.4074, 0.3333, 0.4074, 0.3333, 0.4444, 0.2963, 0.3704, 0.3333, 0.3704, 0.3333, 0.4074, 0.0, 0.6296, 0.03704, 0.6296, 0.03704, 0.6667, 0.03704, 0.6296, 0.07407, 0.6296, 0.07407, 0.6667, 0.07407, 0.6296, 0.1111, 0.6296, 0.1111, 0.6667, 0.1111, 0.6296, 0.1481, 0.6296, 0.1481, 0.6667, 0.1481, 0.6296, 0.1852, 0.6296, 0.1852, 0.6667, 0.1852, 0.6296, 0.2222, 0.6296, 0.2222, 0.6667, 0.2222, 0.6296, 0.2593, 0.6296, 0.2593, 0.6667, 0.2593, 0.6296, 0.2963, 0.6296, 0.2963, 0.6667, 0.0, 0.5926, 0.03704, 0.5926, 0.03704, 0.6296, 0.03704, 0.5926, 0.07407, 0.5926, 0.07407, 0.6296, 0.07407, 0.5926, 0.1111, 0.5926, 0.1111, 0.6296, 0.1111, 0.5926, 0.1481, 0.5926, 0.1481, 0.6296, 0.1481, 0.5926, 0.1852, 0.5926, 0.1852, 0.6296, 0.1852, 0.5926, 0.2222, 0.5926, 0.2222, 0.6296, 0.2222, 0.5926, 0.2593, 0.5926, 0.2593, 0.6296, 0.2593, 0.5926, 0.2963, 0.5926, 0.2963, 0.6296, 1.987e-08, 0.5556, 0.03704, 0.5556, 0.03704, 0.5926, 0.03704, 0.5556, 0.07407, 0.5556, 0.07407, 0.5926, 0.07407, 0.5556, 0.1111, 0.5556, 0.1111, 0.5926, 0.1111, 0.5556, 0.1481, 0.5556, 0.1481, 0.5926, 0.1481, 0.5556, 0.1852, 0.5556, 0.1852, 0.5926, 0.1852, 0.5556, 0.2222, 0.5556, 0.2222, 0.5926, 0.2222, 0.5556, 0.2593, 0.5556, 0.2593, 0.5926, 0.2593, 0.5556, 0.2963, 0.5556, 0.2963, 0.5926, 1.987e-08, 0.5185, 0.03704, 0.5185, 0.03704, 0.5556, 0.03704, 0.5185, 0.07407, 0.5185, 0.07407, 0.5556, 0.07407, 0.5185, 0.1111, 0.5185, 0.1111, 0.5556, 0.1111, 0.5185, 0.1481, 0.5185, 0.1481, 0.5556, 0.1481, 0.5185, 0.1852, 0.5185, 0.1852, 0.5556, 0.1852, 0.5185, 0.2222, 0.5185, 0.2222, 0.5556, 0.2222, 0.5185, 0.2593, 0.5185, 0.2593, 0.5556, 0.2593, 0.5185, 0.2963, 0.5185, 0.2963, 0.5556, 1.987e-08, 0.4815, 0.03704, 0.4815, 0.03704, 0.5185, 0.03704, 0.4815, 0.07407, 0.4815, 0.07407, 0.5185, 0.07407, 0.4815, 0.1111, 0.4815, 0.1111, 0.5185, 0.1111, 0.4815, 0.1481, 0.4815, 0.1481, 0.5185, 0.1481, 0.4815, 0.1852, 0.4815, 0.1852, 0.5185, 0.1852, 0.4815, 0.2222, 0.4815, 0.2222, 0.5185, 0.2222, 0.4815, 0.2593, 0.4815, 0.2593, 0.5185, 0.2593, 0.4815, 0.2963, 0.4815, 0.2963, 0.5185, 3.974e-08, 0.4444, 0.03704, 0.4444, 0.03704, 0.4815, 0.03704, 0.4444, 0.07407, 0.4444, 0.07407, 0.4815, 0.07407, 0.4444, 0.1111, 0.4444, 0.1111, 0.4815, 0.1111, 0.4444, 0.1481, 0.4444, 0.1481, 0.4815, 0.1481, 0.4444, 0.1852, 0.4444, 0.1852, 0.4815, 0.1852, 0.4444, 0.2222, 0.4444, 0.2222, 0.4815, 0.2222, 0.4444, 0.2593, 0.4444, 0.2593, 0.4815, 0.2593, 0.4444, 0.2963, 0.4444, 0.2963, 0.4815, 3.974e-08, 0.4074, 0.03704, 0.4074, 0.03704, 0.4444, 0.03704, 0.4074, 0.07407, 0.4074, 0.07407, 0.4444, 0.07407, 0.4074, 0.1111, 0.4074, 0.1111, 0.4444, 0.1111, 0.4074, 0.1481, 0.4074, 0.1481, 0.4444, 0.1481, 0.4074, 0.1852, 0.4074, 0.1852, 0.4444, 0.1852, 0.4074, 0.2222, 0.4074, 0.2222, 0.4444, 0.2222, 0.4074, 0.2593, 0.4074, 0.2593, 0.4444, 0.2593, 0.4074, 0.2963, 0.4074, 0.2963, 0.4444, 2.98e-08, 0.3704, 0.03704, 0.3704, 0.03704, 0.4074, 0.03704, 0.3704, 0.07407, 0.3704, 0.07407, 0.4074, 0.07407, 0.3704, 0.1111, 0.3704, 0.1111, 0.4074, 0.1111, 0.3704, 0.1481, 0.3704, 0.1481, 0.4074, 0.1481, 0.3704, 0.1852, 0.3704, 0.1852, 0.4074, 0.1852, 0.3704, 0.2222, 0.3704, 0.2222, 0.4074, 0.2222, 0.3704, 0.2593, 0.3704, 0.2593, 0.4074, 0.2593, 0.3704, 0.2963, 0.3704, 0.2963, 0.4074, 2.98e-08, 0.3333, 0.03704, 0.3333, 0.03704, 0.3704, 0.03704, 0.3333, 0.07407, 0.3333, 0.07407, 0.3704, 0.07407, 0.3333, 0.1111, 0.3333, 0.1111, 0.3704, 0.1111, 0.3333, 0.1481, 0.3333, 0.1481, 0.3704, 0.1481, 0.3333, 0.1852, 0.3333, 0.1852, 0.3704, 0.1852, 0.3333, 0.2222, 0.3333, 0.2222, 0.3704, 0.2222, 0.3333, 0.2593, 0.3333, 0.2593, 0.3704, 0.2593, 0.3333, 0.2963, 0.3333, 0.2963, 0.3704, 0.7037, 0.03704, 0.6667, 0.03704, 0.6667, 7.947e-08, 0.7037, 0.07407, 0.6667, 0.07407, 0.6667, 0.03704, 0.7037, 0.1111, 0.6667, 0.1111, 0.6667, 0.07407, 0.7037, 0.1481, 0.6667, 0.1481, 0.6667, 0.1111, 0.7037, 0.1852, 0.6667, 0.1852, 0.6667, 0.1481, 0.7037, 0.1852, 0.7037, 0.2222, 0.6667, 0.2222, 0.7037, 0.2593, 0.6667, 0.2593, 0.6667, 0.2222, 0.7037, 0.2593, 0.7037, 0.2963, 0.6667, 0.2963, 1.0, 0.03704, 0.963, 0.03704, 0.963, 1.987e-08, 0.963, 0.03704, 0.9259, 0.03704, 0.9259, 1.987e-08, 0.9259, 0.03704, 0.8889, 0.03704, 0.8889, 1.987e-08, 0.8889, 0.03704, 0.8519, 0.03704, 0.8519, 2.98e-08, 0.8519, 0.03704, 0.8148, 0.03704, 0.8148, 2.98e-08, 0.8148, 0.03704, 0.7778, 0.03704, 0.7778, 3.974e-08, 0.7778, 0.03704, 0.7407, 0.03704, 0.7407, 3.974e-08, 0.7407, 0.03704, 0.7037, 0.03704, 0.7037, 6.954e-08, 1.0, 0.07407, 0.963, 0.07407, 0.963, 0.03704, 0.963, 0.07407, 0.9259, 0.07407, 0.9259, 0.03704, 0.9259, 0.07407, 0.8889, 0.07407, 0.8889, 0.03704, 0.8889, 0.07407, 0.8519, 0.07407, 0.8519, 0.03704, 0.8519, 0.07407, 0.8148, 0.07407, 0.8148, 0.03704, 0.8148, 0.07407, 0.7778, 0.07407, 0.7778, 0.03704, 0.7778, 0.07407, 0.7407, 0.07407, 0.7407, 0.03704, 0.7407, 0.07407, 0.7037, 0.07407, 0.7037, 0.03704, 1.0, 0.1111, 0.963, 0.1111, 0.963, 0.07407, 0.963, 0.1111, 0.9259, 0.1111, 0.9259, 0.07407, 0.9259, 0.1111, 0.8889, 0.1111, 0.8889, 0.07407, 0.8889, 0.1111, 0.8519, 0.1111, 0.8519, 0.07407, 0.8519, 0.1111, 0.8148, 0.1111, 0.8148, 0.07407, 0.8148, 0.1111, 0.7778, 0.1111, 0.7778, 0.07407, 0.7778, 0.07407, 0.7778, 0.1111, 0.7407, 0.1111, 0.7407, 0.1111, 0.7037, 0.1111, 0.7037, 0.07407, 1.0, 0.1481, 0.963, 0.1481, 0.963, 0.1111, 0.963, 0.1481, 0.9259, 0.1481, 0.9259, 0.1111, 0.9259, 0.1481, 0.8889, 0.1481, 0.8889, 0.1111, 0.8889, 0.1481, 0.8519, 0.1481, 0.8519, 0.1111, 0.8519, 0.1481, 0.8148, 0.1481, 0.8148, 0.1111, 0.8148, 0.1481, 0.7778, 0.1481, 0.7778, 0.1111, 0.7778, 0.1481, 0.7407, 0.1481, 0.7407, 0.1111, 0.7407, 0.1481, 0.7037, 0.1481, 0.7037, 0.1111, 1.0, 0.1481, 1.0, 0.1852, 0.963, 0.1852, 0.963, 0.1852, 0.9259, 0.1852, 0.9259, 0.1481, 0.9259, 0.1852, 0.8889, 0.1852, 0.8889, 0.1481, 0.8889, 0.1852, 0.8519, 0.1852, 0.8519, 0.1481, 0.8519, 0.1852, 0.8148, 0.1852, 0.8148, 0.1481, 0.8148, 0.1852, 0.7778, 0.1852, 0.7778, 0.1481, 0.7778, 0.1852, 0.7407, 0.1852, 0.7407, 0.1481, 0.7407, 0.1852, 0.7037, 0.1852, 0.7037, 0.1481, 1.0, 0.2222, 0.963, 0.2222, 0.963, 0.1852, 0.963, 0.2222, 0.9259, 0.2222, 0.9259, 0.1852, 0.9259, 0.2222, 0.8889, 0.2222, 0.8889, 0.1852, 0.8889, 0.2222, 0.8519, 0.2222, 0.8519, 0.1852, 0.8519, 0.2222, 0.8148, 0.2222, 0.8148, 0.1852, 0.8148, 0.1852, 0.8148, 0.2222, 0.7778, 0.2222, 0.7778, 0.1852, 0.7778, 0.2222, 0.7407, 0.2222, 0.7407, 0.2222, 0.7037, 0.2222, 0.7037, 0.1852, 1.0, 0.2593, 0.963, 0.2593, 0.963, 0.2222, 0.963, 0.2593, 0.9259, 0.2593, 0.9259, 0.2222, 0.9259, 0.2593, 0.8889, 0.2593, 0.8889, 0.2222, 0.8889, 0.2593, 0.8519, 0.2593, 0.8519, 0.2222, 0.8519, 0.2593, 0.8148, 0.2593, 0.8148, 0.2222, 0.8148, 0.2593, 0.7778, 0.2593, 0.7778, 0.2222, 0.7778, 0.2593, 0.7407, 0.2593, 0.7407, 0.2222, 0.7407, 0.2593, 0.7037, 0.2593, 0.7037, 0.2222, 1.0, 0.2963, 0.963, 0.2963, 0.963, 0.2593, 0.963, 0.2593, 0.963, 0.2963, 0.9259, 0.2963, 0.9259, 0.2593, 0.9259, 0.2963, 0.8889, 0.2963, 0.8889, 0.2593, 0.8889, 0.2963, 0.8519, 0.2963, 0.8519, 0.2593, 0.8519, 0.2963, 0.8148, 0.2963, 0.8148, 0.2593, 0.8148, 0.2963, 0.7778, 0.2963, 0.7778, 0.2593, 0.7778, 0.2963, 0.7407, 0.2963, 0.7407, 0.2963, 0.7037, 0.2963, 0.7037, 0.2593, 1.0, 0.2963, 1.0, 0.3333, 0.963, 0.3333, 0.963, 0.2963, 0.963, 0.3333, 0.9259, 0.3333, 0.9259, 0.2963, 0.9259, 0.3333, 0.8889, 0.3333, 0.8889, 0.2963, 0.8889, 0.3333, 0.8519, 0.3333, 0.8519, 0.2963, 0.8519, 0.3333, 0.8148, 0.3333, 0.8148, 0.2963, 0.8148, 0.3333, 0.7778, 0.3333, 0.7778, 0.2963, 0.7778, 0.3333, 0.7407, 0.3333, 0.7407, 0.2963, 0.7407, 0.3333, 0.7037, 0.3333, 0.6296, 0.2963, 0.6667, 0.2963, 0.6667, 0.3333, 0.6296, 0.2593, 0.6667, 0.2593, 0.6667, 0.2963, 0.6296, 0.2593, 0.6296, 0.2222, 0.6667, 0.2222, 0.6296, 0.1852, 0.6667, 0.1852, 0.6667, 0.2222, 0.6296, 0.1481, 0.6667, 0.1481, 0.6667, 0.1852, 0.6296, 0.1111, 0.6667, 0.1111, 0.6667, 0.1481, 0.6296, 0.07407, 0.6667, 0.07407, 0.6667, 0.1111, 0.6296, 0.03704, 0.6667, 0.03704, 0.6667, 0.07407, 0.3333, 0.2963, 0.3704, 0.2963, 0.3704, 0.3333, 0.3704, 0.2963, 0.4074, 0.2963, 0.4074, 0.3333, 0.4074, 0.2963, 0.4444, 0.2963, 0.4444, 0.3333, 0.4444, 0.2963, 0.4815, 0.2963, 0.4815, 0.3333, 0.4815, 0.3333, 0.4815, 0.2963, 0.5185, 0.2963, 0.5185, 0.3333, 0.5185, 0.2963, 0.5556, 0.2963, 0.5556, 0.2963, 0.5926, 0.2963, 0.5926, 0.3333, 0.5926, 0.3333, 0.5926, 0.2963, 0.6296, 0.2963, 0.3333, 0.2593, 0.3704, 0.2593, 0.3704, 0.2963, 0.3704, 0.2593, 0.4074, 0.2593, 0.4074, 0.2963, 0.4074, 0.2963, 0.4074, 0.2593, 0.4444, 0.2593, 0.4444, 0.2963, 0.4444, 0.2593, 0.4815, 0.2593, 0.4815, 0.2593, 0.5185, 0.2593, 0.5185, 0.2963, 0.5185, 0.2593, 0.5556, 0.2593, 0.5556, 0.2963, 0.5556, 0.2593, 0.5926, 0.2593, 0.5926, 0.2963, 0.5926, 0.2963, 0.5926, 0.2593, 0.6296, 0.2593, 0.3333, 0.2593, 0.3333, 0.2222, 0.3704, 0.2222, 0.3704, 0.2593, 0.3704, 0.2222, 0.4074, 0.2222, 0.4074, 0.2593, 0.4074, 0.2222, 0.4444, 0.2222, 0.4444, 0.2593, 0.4444, 0.2222, 0.4815, 0.2222, 0.4815, 0.2222, 0.5185, 0.2222, 0.5185, 0.2593, 0.5185, 0.2222, 0.5556, 0.2222, 0.5556, 0.2593, 0.5556, 0.2222, 0.5926, 0.2222, 0.5926, 0.2593, 0.5926, 0.2222, 0.6296, 0.2222, 0.6296, 0.2593, 0.3333, 0.1852, 0.3704, 0.1852, 0.3704, 0.2222, 0.3704, 0.1852, 0.4074, 0.1852, 0.4074, 0.2222, 0.4074, 0.1852, 0.4444, 0.1852, 0.4444, 0.2222, 0.4444, 0.1852, 0.4815, 0.1852, 0.4815, 0.2222, 0.4815, 0.1852, 0.5185, 0.1852, 0.5185, 0.2222, 0.5185, 0.1852, 0.5556, 0.1852, 0.5556, 0.2222, 0.5556, 0.2222, 0.5556, 0.1852, 0.5926, 0.1852, 0.5926, 0.1852, 0.6296, 0.1852, 0.6296, 0.2222, 0.3333, 0.1481, 0.3704, 0.1481, 0.3704, 0.1852, 0.3704, 0.1481, 0.4074, 0.1481, 0.4074, 0.1852, 0.4074, 0.1481, 0.4444, 0.1481, 0.4444, 0.1852, 0.4444, 0.1481, 0.4815, 0.1481, 0.4815, 0.1852, 0.4815, 0.1481, 0.5185, 0.1481, 0.5185, 0.1852, 0.5185, 0.1481, 0.5556, 0.1481, 0.5556, 0.1852, 0.5556, 0.1481, 0.5926, 0.1481, 0.5926, 0.1852, 0.5926, 0.1481, 0.6296, 0.1481, 0.6296, 0.1852, 0.3333, 0.1111, 0.3704, 0.1111, 0.3704, 0.1481, 0.3704, 0.1111, 0.4074, 0.1111, 0.4074, 0.1481, 0.4074, 0.1111, 0.4444, 0.1111, 0.4444, 0.1481, 0.4444, 0.1111, 0.4815, 0.1111, 0.4815, 0.1481, 0.4815, 0.1111, 0.5185, 0.1111, 0.5185, 0.1481, 0.5185, 0.1111, 0.5556, 0.1111, 0.5556, 0.1481, 0.5556, 0.1111, 0.5926, 0.1111, 0.5926, 0.1481, 0.5926, 0.1481, 0.5926, 0.1111, 0.6296, 0.1111, 0.3333, 0.07407, 0.3704, 0.07407, 0.3704, 0.1111, 0.3704, 0.07407, 0.4074, 0.07407, 0.4074, 0.1111, 0.4074, 0.07407, 0.4444, 0.07407, 0.4444, 0.1111, 0.4444, 0.07407, 0.4815, 0.07407, 0.4815, 0.1111, 0.4815, 0.07407, 0.5185, 0.07407, 0.5185, 0.1111, 0.5185, 0.07407, 0.5556, 0.07407, 0.5556, 0.1111, 0.5556, 0.07407, 0.5926, 0.07407, 0.5926, 0.1111, 0.5926, 0.07407, 0.6296, 0.07407, 0.6296, 0.1111, 0.3333, 0.03704, 0.3704, 0.03704, 0.3704, 0.07407, 0.3704, 0.03704, 0.4074, 0.03704, 0.4074, 0.07407, 0.4074, 0.07407, 0.4074, 0.03704, 0.4444, 0.03704, 0.4444, 0.07407, 0.4444, 0.03704, 0.4815, 0.03704, 0.4815, 0.03704, 0.5185, 0.03704, 0.5185, 0.07407, 0.5185, 0.03704, 0.5556, 0.03704, 0.5556, 0.07407, 0.5556, 0.03704, 0.5926, 0.03704, 0.5926, 0.07407, 0.5926, 0.03704, 0.6296, 0.03704, 0.6296, 0.07407, 0.3333, 9.934e-08, 0.3704, 8.941e-08, 0.3704, 0.03704, 0.3704, 8.941e-08, 0.4074, 5.96e-08, 0.4074, 0.03704, 0.4074, 0.03704, 0.4074, 5.96e-08, 0.4444, 4.967e-08, 0.4444, 0.03704, 0.4444, 4.967e-08, 0.4815, 3.974e-08, 0.4815, 3.974e-08, 0.5185, 4.967e-08, 0.5185, 0.03704, 0.5185, 0.03704, 0.5185, 4.967e-08, 0.5556, 4.967e-08, 0.5556, 0.03704, 0.5556, 4.967e-08, 0.5926, 3.974e-08, 0.5926, 0.03704, 0.5926, 3.974e-08, 0.6296, 0.0])
me_cube.materials.append(mat_material)
me_cube.use_remesh_preserve_volume = False
me_cube.use_remesh_preserve_attributes = False
me_cube.use_mirror_vertex_groups = False
me_cube.update()
arm_armature = bpy.data.armatures.new('Armature')  # bones are not reproduced

# ---- objects
ob_armature = bpy.data.objects.new('Armature', arm_armature)
ob_cube = bpy.data.objects.new('Cube', me_cube)
ob_lamp = bpy.data.objects.new('Lamp', light_lamp)
ob_camera = bpy.data.objects.new('Camera', cam_camera)

# ---- transforms, parenting, visibility, modifiers, constraints
ob_armature.location = (0.01035, -0.01471, -1.194)
ob_armature.show_in_front = True
ob_armature.lineart.crease_threshold = 0.0
ob_cube.parent = ob_armature
ob_cube.matrix_parent_inverse = Matrix(((1.0, 0.0, 0.0, -0.01035), (0.0, 1.0, 0.0, 0.01471), (0.0, 0.0, 1.0, 1.194), (0.0, 0.0, 0.0, 1.0)))
ob_cube.location = (0.0, 0.0, 0.0)
ob_cube.lock_rotations_4d = False
ob_cube.empty_display_type = 'ARROWS'
ob_cube.lineart.crease_threshold = 0.0
_vg = ob_cube.vertex_groups.new(name='Bone')
for _i, _w in zip([0, 1, 2, 3, 4, 5, 6, 7, 8, 9, 10, 11, 12, 13, 14, 15, 16, 17, 18, 19, 20, 21, 22, 23, 24, 25, 26, 27, 28, 29, 30, 31, 32, 33, 34, 35, 36, 37, 38, 39, 40, 41, 42, 43, 44, 45, 46, 47, 48, 49, 50, 51, 52, 53, 54, 55, 56, 57, 58, 59, 60, 61, 62, 63, 64, 65, 66, 67, 68, 69, 70, 71, 72, 73, 74, 75, 76, 77, 78, 79, 80, 81, 82, 83, 84, 85, 86, 87, 88, 89, 90, 91, 92, 93, 94, 95, 96, 97, 98, 99, 100, 101, 102, 103, 104, 105, 106, 107, 108, 109, 110, 111, 112, 113, 114, 115, 116, 117, 118, 119, 120, 121, 122, 123, 124, 125, 126, 127, 128, 129, 130, 131, 132, 133, 134, 135, 136, 137, 138, 139, 140, 141, 142, 143, 144, 145, 146, 147, 148, 149, 150, 151, 152, 153, 154, 155, 156, 157, 158, 159, 160, 161, 162, 163, 164, 165, 166, 167, 168, 169, 170, 171, 172, 173, 174, 175, 176, 177, 178, 179, 180, 181, 182, 183, 184, 185, 186, 187, 188, 189, 190, 191, 192, 193, 194, 195, 196, 197, 198, 199, 200, 201, 202, 203, 204, 205, 206, 207, 208, 209, 210, 211, 212, 213, 214, 215, 216, 217, 218, 219, 220, 221, 222, 223, 224, 225, 226, 227, 228, 229, 230, 231, 232, 233, 234, 235, 236, 237, 238, 239, 240, 241, 242, 243, 244, 245, 246, 247, 248, 249, 250, 251, 252, 253, 254, 255, 256, 257, 258, 259, 260, 261, 262, 263, 264, 265, 266, 267, 268, 269, 270, 271, 272, 273, 274, 275, 276, 277, 278, 279, 280, 281, 282, 283, 284, 285, 286, 287, 288, 289, 290, 291, 292, 293, 294, 295, 296, 297, 298, 299, 300, 301, 302, 303, 304, 305, 306, 307, 308, 309, 310, 311, 312, 313, 314, 315, 316, 317, 318, 319, 320, 321, 322, 323, 324, 325, 326, 327, 328, 329, 330, 331, 332, 333, 334, 335, 336, 337, 338, 339, 340, 341, 342, 343, 344, 345, 346, 347, 348, 349, 350, 351, 352, 353, 354, 355, 356, 357, 358, 359, 360, 361, 362, 363, 364, 365, 366, 367, 368, 369, 370, 371, 372, 373, 374, 375, 376, 377, 378, 379, 380, 381, 382, 383, 384, 385, 386, 387, 388, 389, 390, 391, 392, 393, 394, 395, 396, 397, 398, 399, 400, 401, 402, 403, 404, 405, 406, 407, 408, 409, 410, 411, 412, 413, 414, 415, 416, 417, 418, 419, 420, 421, 422, 423, 424, 425, 426, 427, 428, 429, 430, 431, 432, 433, 434, 435, 436, 437, 438, 439, 440, 441, 442, 443, 444, 445, 446, 447, 448, 449, 450, 451, 452, 453, 454, 455, 456, 457, 458, 459, 460, 461, 462, 463, 464, 465, 466, 467, 468, 469, 470, 471, 472, 473, 474, 475, 476, 477, 478, 479, 480, 481, 482, 483, 484, 485, 486, 487], [0.7556, 0.7643, 0.7383, 0.7523, 0.2212, 0.2183, 0.2201, 0.228, 0.7492, 0.7512, 0.7629, 0.7728, 0.7745, 0.7675, 0.7601, 0.7585, 0.7484, 0.7489, 0.7556, 0.7643, 0.7657, 0.7584, 0.748, 0.747, 0.7535, 0.7257, 0.6656, 0.5669, 0.4224, 0.3223, 0.2594, 0.2277, 0.7597, 0.764, 0.7728, 0.7772, 0.7738, 0.7574, 0.7389, 0.718, 0.7615, 0.7324, 0.6706, 0.5695, 0.4216, 0.3196, 0.2559, 0.2241, 0.7375, 0.7434, 0.7545, 0.7644, 0.7646, 0.7554, 0.7485, 0.7464, 0.7425, 0.7193, 0.6618, 0.5643, 0.4199, 0.32, 0.2573, 0.2258, 0.7505, 0.723, 0.6633, 0.5659, 0.4239, 0.3254, 0.2638, 0.2333, 0.2247, 0.2192, 0.2079, 0.1994, 0.1987, 0.206, 0.2165, 0.2216, 0.2254, 0.2215, 0.2126, 0.2075, 0.2081, 0.2199, 0.2285, 0.2327, 0.2214, 0.2161, 0.2051, 0.1972, 0.1968, 0.2065, 0.2166, 0.2228, 0.2235, 0.2191, 0.2096, 0.2034, 0.2051, 0.2144, 0.2263, 0.2315, 0.2267, 0.219, 0.2092, 0.2032, 0.2043, 0.2133, 0.2242, 0.2323, 0.257, 0.2476, 0.2368, 0.2301, 0.2311, 0.2396, 0.2515, 0.2613, 0.3197, 0.3103, 0.2996, 0.293, 0.2937, 0.3016, 0.313, 0.3229, 0.421, 0.4149, 0.4082, 0.404, 0.4045, 0.4094, 0.4164, 0.4226, 0.5684, 0.5749, 0.5822, 0.5869, 0.5867, 0.5817, 0.5743, 0.5676, 0.6682, 0.6781, 0.6893, 0.6965, 0.6962, 0.6883, 0.6766, 0.6663, 0.728, 0.7375, 0.7487, 0.7563, 0.756, 0.7479, 0.7358, 0.7257, 0.7537, 0.7604, 0.7701, 0.7776, 0.7778, 0.7702, 0.7591, 0.7515, 0.7462, 0.7563, 0.7685, 0.7771, 0.7772, 0.7692, 0.7589, 0.7513, 0.7232, 0.7346, 0.7474, 0.7557, 0.7556, 0.7474, 0.7355, 0.7255, 0.6652, 0.6761, 0.6883, 0.6961, 0.6959, 0.688, 0.6763, 0.6661, 0.5662, 0.5733, 0.5812, 0.5863, 0.5863, 0.5813, 0.5739, 0.5674, 0.4187, 0.4128, 0.4064, 0.4025, 0.4032, 0.4085, 0.4159, 0.4223, 0.3175, 0.308, 0.2975, 0.2911, 0.2921, 0.3003, 0.3122, 0.3225, 0.2548, 0.2453, 0.2344, 0.2278, 0.229, 0.2378, 0.2503, 0.2608, 0.2246, 0.2167, 0.2066, 0.2003, 0.2017, 0.2105, 0.2225, 0.2315, 0.763, 0.7715, 0.7819, 0.7876, 0.7844, 0.7715, 0.7546, 0.7406, 0.7354, 0.7459, 0.7575, 0.7642, 0.7619, 0.7505, 0.7348, 0.7217, 0.6736, 0.6841, 0.6957, 0.7026, 0.701, 0.691, 0.6768, 0.6648, 0.5712, 0.578, 0.5855, 0.59, 0.589, 0.5826, 0.5736, 0.566, 0.42, 0.4133, 0.4057, 0.4006, 0.4004, 0.4051, 0.4122, 0.4185, 0.3166, 0.3061, 0.2943, 0.2866, 0.2868, 0.2947, 0.3066, 0.317, 0.2529, 0.2423, 0.2301, 0.2222, 0.2225, 0.231, 0.2434, 0.2541, 0.2223, 0.2133, 0.2019, 0.1942, 0.1944, 0.2029, 0.2145, 0.2238, 0.7546, 0.7631, 0.7755, 0.7849, 0.7863, 0.7796, 0.7696, 0.7622, 0.7288, 0.7398, 0.753, 0.7625, 0.7637, 0.7565, 0.7449, 0.735, 0.6688, 0.6797, 0.6925, 0.7014, 0.7024, 0.6953, 0.6837, 0.6734, 0.5686, 0.5756, 0.5838, 0.5895, 0.5901, 0.5854, 0.5779, 0.5711, 0.4209, 0.4144, 0.4069, 0.4018, 0.4015, 0.4062, 0.4135, 0.4201, 0.3193, 0.3088, 0.2967, 0.2884, 0.2878, 0.295, 0.3065, 0.3168, 0.2563, 0.2456, 0.233, 0.2243, 0.2235, 0.2309, 0.2428, 0.253, 0.2258, 0.2167, 0.2048, 0.1964, 0.1956, 0.2027, 0.2138, 0.2225, 0.2491, 0.2493, 0.2341, 0.2235, 0.2227, 0.2322, 0.2468, 0.246, 0.2507, 0.2381, 0.1885, 0.1629, 0.1613, 0.1848, 0.2343, 0.2466, 0.2381, 0.1919, 0.141, 0.104, 0.1007, 0.1343, 0.1844, 0.2317, 0.2314, 0.1724, 0.1106, 0.05441, 0.04382, 0.0998, 0.1602, 0.2217, 0.2359, 0.181, 0.1162, 0.05976, 0.05214, 0.102, 0.1611, 0.2219, 0.2517, 0.2258, 0.1557, 0.113, 0.1072, 0.1382, 0.1863, 0.2325, 0.2614, 0.2537, 0.1999, 0.171, 0.1672, 0.1886, 0.2359, 0.2474, 0.2572, 0.2584, 0.2418, 0.2292, 0.2269, 0.235, 0.2485, 0.2472, 0.7168, 0.7066, 0.714, 0.7297, 0.7299, 0.7145, 0.7059, 0.7152, 0.708, 0.7012, 0.7287, 0.782, 0.7812, 0.7275, 0.6995, 0.7057, 0.7181, 0.7313, 0.8054, 0.8561, 0.8536, 0.8008, 0.7271, 0.7133, 0.7362, 0.7894, 0.8627, 0.9291, 0.9232, 0.854, 0.7809, 0.729, 0.7389, 0.7942, 0.8702, 0.9396, 0.9316, 0.8571, 0.7815, 0.7285, 0.7259, 0.7449, 0.8279, 0.8738, 0.8655, 0.8058, 0.7268, 0.7112, 0.7204, 0.7242, 0.7812, 0.8065, 0.7934, 0.7302, 0.6966, 0.6998, 0.7289, 0.7244, 0.7388, 0.7461, 0.7382, 0.7147, 0.6994, 0.7025]): _vg.add([_i], _w, 'REPLACE')
_vg = ob_cube.vertex_groups.new(name='Bone.001')
for _i, _w in zip([0, 1, 2, 3, 4, 5, 6, 7, 8, 9, 10, 11, 12, 13, 14, 15, 16, 17, 18, 19, 20, 21, 22, 23, 24, 25, 26, 27, 28, 29, 30, 31, 32, 33, 34, 35, 36, 37, 38, 39, 40, 41, 42, 43, 44, 45, 46, 47, 48, 49, 50, 51, 52, 53, 54, 55, 56, 57, 58, 59, 60, 61, 62, 63, 64, 65, 66, 67, 68, 69, 70, 71, 72, 73, 74, 75, 76, 77, 78, 79, 80, 81, 82, 83, 84, 85, 86, 87, 88, 89, 90, 91, 92, 93, 94, 95, 96, 97, 98, 99, 100, 101, 102, 103, 104, 105, 106, 107, 108, 109, 110, 111, 112, 113, 114, 115, 116, 117, 118, 119, 120, 121, 122, 123, 124, 125, 126, 127, 128, 129, 130, 131, 132, 133, 134, 135, 136, 137, 138, 139, 140, 141, 142, 143, 144, 145, 146, 147, 148, 149, 150, 151, 152, 153, 154, 155, 156, 157, 158, 159, 160, 161, 162, 163, 164, 165, 166, 167, 168, 169, 170, 171, 172, 173, 174, 175, 176, 177, 178, 179, 180, 181, 182, 183, 184, 185, 186, 187, 188, 189, 190, 191, 192, 193, 194, 195, 196, 197, 198, 199, 200, 201, 202, 203, 204, 205, 206, 207, 208, 209, 210, 211, 212, 213, 214, 215, 216, 217, 218, 219, 220, 221, 222, 223, 224, 225, 226, 227, 228, 229, 230, 231, 232, 233, 234, 235, 236, 237, 238, 239, 240, 241, 242, 243, 244, 245, 246, 247, 248, 249, 250, 251, 252, 253, 254, 255, 256, 257, 258, 259, 260, 261, 262, 263, 264, 265, 266, 267, 268, 269, 270, 271, 272, 273, 274, 275, 276, 277, 278, 279, 280, 281, 282, 283, 284, 285, 286, 287, 288, 289, 290, 291, 292, 293, 294, 295, 296, 297, 298, 299, 300, 301, 302, 303, 304, 305, 306, 307, 308, 309, 310, 311, 312, 313, 314, 315, 316, 317, 318, 319, 320, 321, 322, 323, 324, 325, 326, 327, 328, 329, 330, 331, 332, 333, 334, 335, 336, 337, 338, 339, 340, 341, 342, 343, 344, 345, 346, 347, 348, 349, 350, 351, 352, 353, 354, 355, 356, 357, 358, 359, 360, 361, 362, 363, 364, 365, 366, 367, 368, 369, 370, 371, 372, 373, 374, 375, 376, 377, 378, 379, 380, 381, 382, 383, 384, 385, 386, 387, 388, 389, 390, 391, 392, 393, 394, 395, 396, 397, 398, 399, 400, 401, 402, 403, 404, 405, 406, 407, 408, 409, 410, 411, 412, 413, 414, 415, 416, 417, 418, 419, 420, 421, 422, 423, 424, 425, 426, 427, 428, 429, 430, 431, 432, 433, 434, 435, 436, 437, 438, 439, 440, 441, 442, 443, 444, 445, 446, 447, 448, 449, 450, 451, 452, 453, 454, 455, 456, 457, 458, 459, 460, 461, 462, 463, 464, 465, 466, 467, 468, 469, 470, 471, 472, 473, 474, 475, 476, 477, 478, 479, 480, 481, 482, 483, 484, 485, 486, 487], [0.2444, 0.2357, 0.2617, 0.2477, 0.7788, 0.7817, 0.7799, 0.772, 0.2508, 0.2488, 0.2371, 0.2272, 0.2254, 0.2325, 0.2399, 0.2415, 0.2516, 0.2511, 0.2444, 0.2357, 0.2343, 0.2416, 0.252, 0.253, 0.2465, 0.2743, 0.3344, 0.4331, 0.5776, 0.6777, 0.7406, 0.7723, 0.2403, 0.236, 0.2272, 0.2228, 0.2262, 0.2426, 0.2611, 0.282, 0.2385, 0.2676, 0.3294, 0.4305, 0.5784, 0.6804, 0.7441, 0.7759, 0.2625, 0.2566, 0.2455, 0.2356, 0.2354, 0.2446, 0.2515, 0.2536, 0.2575, 0.2807, 0.3382, 0.4357, 0.5801, 0.68, 0.7427, 0.7742, 0.2495, 0.277, 0.3367, 0.4341, 0.5761, 0.6746, 0.7362, 0.7667, 0.7753, 0.7808, 0.7921, 0.8006, 0.8013, 0.794, 0.7835, 0.7784, 0.7746, 0.7785, 0.7874, 0.7925, 0.7919, 0.7801, 0.7715, 0.7673, 0.7786, 0.7839, 0.7949, 0.8028, 0.8032, 0.7935, 0.7834, 0.7772, 0.7765, 0.7809, 0.7904, 0.7966, 0.7949, 0.7856, 0.7737, 0.7685, 0.7733, 0.781, 0.7908, 0.7968, 0.7957, 0.7867, 0.7758, 0.7677, 0.743, 0.7524, 0.7632, 0.7699, 0.7689, 0.7604, 0.7485, 0.7387, 0.6803, 0.6897, 0.7004, 0.707, 0.7063, 0.6984, 0.687, 0.6771, 0.579, 0.5851, 0.5918, 0.596, 0.5955, 0.5906, 0.5836, 0.5774, 0.4316, 0.4251, 0.4178, 0.4131, 0.4133, 0.4183, 0.4257, 0.4323, 0.3318, 0.3219, 0.3107, 0.3035, 0.3038, 0.3117, 0.3234, 0.3337, 0.272, 0.2625, 0.2513, 0.2437, 0.244, 0.2521, 0.2642, 0.2743, 0.2463, 0.2396, 0.2299, 0.2224, 0.2222, 0.2298, 0.2409, 0.2485, 0.2538, 0.2437, 0.2315, 0.2229, 0.2228, 0.2308, 0.2411, 0.2487, 0.2768, 0.2654, 0.2526, 0.2443, 0.2444, 0.2526, 0.2645, 0.2745, 0.3348, 0.3239, 0.3117, 0.3039, 0.3041, 0.312, 0.3237, 0.3339, 0.4338, 0.4267, 0.4188, 0.4137, 0.4137, 0.4187, 0.4261, 0.4326, 0.5813, 0.5872, 0.5936, 0.5975, 0.5968, 0.5915, 0.5841, 0.5777, 0.6825, 0.692, 0.7025, 0.7089, 0.7079, 0.6997, 0.6878, 0.6775, 0.7452, 0.7547, 0.7656, 0.7722, 0.771, 0.7622, 0.7497, 0.7392, 0.7754, 0.7833, 0.7934, 0.7997, 0.7983, 0.7895, 0.7775, 0.7685, 0.237, 0.2285, 0.2181, 0.2124, 0.2156, 0.2285, 0.2454, 0.2594, 0.2646, 0.2541, 0.2425, 0.2358, 0.2381, 0.2495, 0.2652, 0.2783, 0.3264, 0.3159, 0.3043, 0.2974, 0.299, 0.309, 0.3232, 0.3352, 0.4288, 0.422, 0.4145, 0.41, 0.411, 0.4174, 0.4264, 0.434, 0.58, 0.5867, 0.5943, 0.5994, 0.5996, 0.5949, 0.5878, 0.5815, 0.6834, 0.6939, 0.7057, 0.7134, 0.7132, 0.7053, 0.6934, 0.683, 0.7471, 0.7577, 0.7699, 0.7778, 0.7775, 0.769, 0.7566, 0.7459, 0.7777, 0.7867, 0.7981, 0.8058, 0.8056, 0.7971, 0.7855, 0.7762, 0.2454, 0.2369, 0.2245, 0.2151, 0.2137, 0.2204, 0.2304, 0.2378, 0.2712, 0.2602, 0.247, 0.2375, 0.2363, 0.2435, 0.2551, 0.265, 0.3312, 0.3203, 0.3075, 0.2986, 0.2976, 0.3047, 0.3163, 0.3266, 0.4314, 0.4244, 0.4162, 0.4105, 0.4099, 0.4146, 0.4221, 0.4289, 0.5791, 0.5856, 0.5931, 0.5982, 0.5985, 0.5938, 0.5865, 0.5799, 0.6807, 0.6912, 0.7033, 0.7116, 0.7122, 0.705, 0.6935, 0.6832, 0.7437, 0.7544, 0.767, 0.7757, 0.7765, 0.7691, 0.7572, 0.747, 0.7742, 0.7833, 0.7952, 0.8036, 0.8044, 0.7973, 0.7862, 0.7775, 0.7509, 0.7507, 0.7659, 0.7765, 0.7773, 0.7678, 0.7532, 0.754, 0.7493, 0.7619, 0.8115, 0.8371, 0.8387, 0.8152, 0.7657, 0.7534, 0.7619, 0.8081, 0.859, 0.896, 0.8993, 0.8657, 0.8156, 0.7683, 0.7686, 0.8276, 0.8894, 0.9456, 0.9531, 0.9002, 0.8398, 0.7783, 0.7641, 0.819, 0.8838, 0.9402, 0.9479, 0.898, 0.8389, 0.7781, 0.7483, 0.7742, 0.8443, 0.887, 0.8928, 0.8618, 0.8137, 0.7675, 0.7386, 0.7463, 0.8001, 0.829, 0.8328, 0.8114, 0.7641, 0.7526, 0.7428, 0.7416, 0.7582, 0.7708, 0.7731, 0.765, 0.7515, 0.7528, 0.2832, 0.2934, 0.286, 0.2703, 0.2701, 0.2855, 0.2941, 0.2848, 0.292, 0.2988, 0.2713, 0.218, 0.2188, 0.2725, 0.3005, 0.2943, 0.2819, 0.2687, 0.1946, 0.1439, 0.1464, 0.1992, 0.2729, 0.2867, 0.2638, 0.2106, 0.1373, 0.07088, 0.07684, 0.146, 0.2191, 0.271, 0.2611, 0.2058, 0.1298, 0.0604, 0.06845, 0.1429, 0.2185, 0.2715, 0.2741, 0.2551, 0.1721, 0.1262, 0.1345, 0.1942, 0.2732, 0.2888, 0.2796, 0.2758, 0.2188, 0.1935, 0.2066, 0.2698, 0.3034, 0.3002, 0.2711, 0.2756, 0.2612, 0.2539, 0.2618, 0.2853, 0.3006, 0.2975]): _vg.add([_i], _w, 'REPLACE')
_m = ob_cube.modifiers.new('Armature', 'ARMATURE')
_m.object = ob_armature
ob_lamp.location = (4.076, 1.005, 5.904)
ob_lamp.rotation_euler = (0.6503, 0.05522, 1.866)
ob_lamp.lock_rotations_4d = False
ob_lamp.empty_display_type = 'ARROWS'
ob_lamp.color = (0.0, 0.0, 0.0, 0.0)
ob_lamp.lineart.crease_threshold = 0.0
ob_camera.location = (7.481, -6.508, 5.344)
ob_camera.rotation_euler = (1.109, 0.0, 0.8149)
ob_camera.lock_rotations_4d = False
ob_camera.empty_display_type = 'ARROWS'
ob_camera.color = (0.0, 0.0, 0.0, 0.0)
ob_camera.display_type = 'WIRE'
ob_camera.lineart.crease_threshold = 0.0

# ---- collection membership
col_collection_1.objects.link(ob_armature)
col_collection_1.objects.link(ob_cube)
col_collection_1.objects.link(ob_lamp)
col_collection_1.objects.link(ob_camera)

# ---- scene / render settings (as saved in the file)
scene.camera = ob_camera
scene.frame_start = 1; scene.frame_end = 250; scene.frame_set(1)
scene.render.engine = 'BLENDER_EEVEE_NEXT'
scene.render.resolution_percentage = 50
scene.render.dither_intensity = 0.0
scene.cycles.use_denoising = False
scene.cycles.samples = 128
scene.cycles.sampling_pattern = 'TABULATED_SOBOL'
scene.cycles.use_adaptive_sampling = False
scene.cycles.use_light_tree = False
scene.cycles.blur_glossy = 0.0
scene.cycles.sample_clamp_indirect = 0.0
scene.view_settings.view_transform = 'Standard'
bpy.context.view_layer.update()
